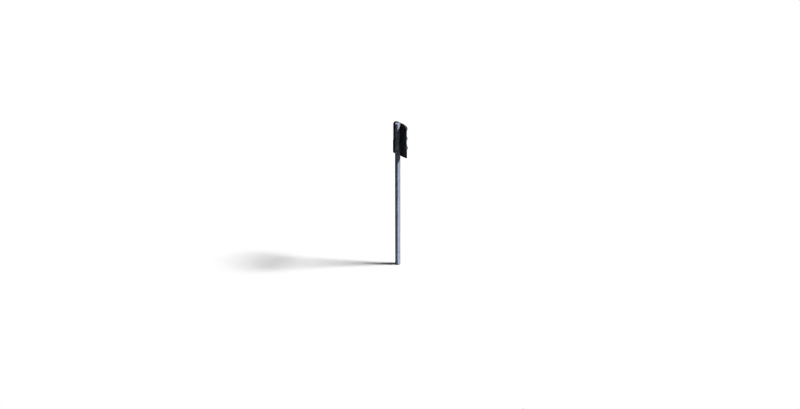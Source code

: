 # Source: AspectGeneration.blend  (saved by Blender 2.79.0; exported with 4.5.12 LTS)
import bpy
from mathutils import Matrix  # noqa: F401  (used for matrix-valued properties, if any)

bpy.ops.wm.read_factory_settings(use_empty=True)
scene = bpy.context.scene
scene.name = 'Scene'

# ---- collections
col_collection_1 = bpy.data.collections.new('Collection 1'); scene.collection.children.link(col_collection_1)

# ---- materials (node trees are filled in below, after node groups)
mat_pbr_dielectric_post = bpy.data.materials.new('PBR_Dielectric_post')
mat_pbr_dielectric_post.alpha_threshold = 0.0
mat_pbr_dielectric_post.roughness = 0.5
mat_pbr_dielectric = bpy.data.materials.new('PBR_Dielectric')
mat_pbr_dielectric.alpha_threshold = 0.0
mat_pbr_dielectric.roughness = 0.5
mat_light_glass_off_material_0_1_0 = bpy.data.materials.new('light_glass_off_material_0_1_0')
mat_light_glass_off_material_0_1_0.alpha_threshold = 0.0
mat_light_glass_off_material_0_1_0.roughness = 0.5
mat_light_glass_material_1_0_0 = bpy.data.materials.new('light_glass_material_1_0_0')
mat_light_glass_material_1_0_0.alpha_threshold = 0.0
mat_light_glass_material_1_0_0.roughness = 0.5

# ---- material node trees
mat_pbr_dielectric_post.use_nodes = True; mat_pbr_dielectric_post.node_tree.nodes.clear()
_N = mat_pbr_dielectric_post.node_tree.nodes; _L = mat_pbr_dielectric_post.node_tree.links
n0 = _N.new('ShaderNodeOutputMaterial'); n0.name = 'Material Output'; n0.location = (300, 300)
n1 = _N.new('ShaderNodeBsdfDiffuse'); n1.name = 'Diffuse'; n1.location = (10, 300)
n1.label = 'Diffuse'
n1.inputs[0].default_value = (0.0, 0.0, 0.0, 1.0)
n2 = _N.new('ShaderNodeTexNoise'); n2.name = 'Noise Texture'; n2.location = (0, 0)
n2.label = 'Noise Texture'
n2.inputs[2].default_value = 10.0
n2.inputs[3].default_value = 1.0
n3 = _N.new('ShaderNodeValue'); n3.name = 'Roughness'; n3.location = (0, 0)
n3.label = 'Roughness'
n3.outputs[0].default_value = 0.3
n4 = _N.new('ShaderNodeValue'); n4.name = 'Reflection'; n4.location = (0, 0)
n4.label = 'Reflection'
n4.outputs[0].default_value = 0.5
n5 = _N.new('ShaderNodeNewGeometry'); n5.name = 'Geometry'; n5.location = (0, 0)
n5.label = 'Geometry'
n6 = _N.new('ShaderNodeBump'); n6.name = 'Bump 1'; n6.location = (0, 0)
n6.label = 'Bump 1'
n6.inputs[1].default_value = 0.1
n6.inputs[2].default_value = 1.0
n7 = _N.new('ShaderNodeMix'); n7.name = 'Mix RGB 1'; n7.location = (0, 0)
n7.label = 'Mix RGB 1'
n7.data_type = 'RGBA'
n8 = _N.new('ShaderNodeFresnel'); n8.name = 'Fresnel 1'; n8.location = (0, 0)
n8.label = 'Fresnel 1'
n8.inputs[0].default_value = 1.45
n9 = _N.new('ShaderNodeMix'); n9.name = 'Mix RGB 2'; n9.location = (0, 0)
n9.label = 'Mix RGB 2'
n9.data_type = 'RGBA'
n9.inputs[7].default_value = (1.0, 1.0, 1.0, 1.0)
n10 = _N.new('ShaderNodeBsdfAnisotropic'); n10.name = 'Glossy 1'; n10.location = (0, 0)
n10.label = 'Glossy 1'
n10.distribution = 'GGX'
n10.inputs[0].default_value = (0.039, 0.045, 0.056, 1.0)
n11 = _N.new('ShaderNodeMixShader'); n11.name = 'Mix 1'; n11.location = (0, 0)
n11.label = 'Mix 1'
n12 = _N.new('ShaderNodeMath'); n12.name = 'Power 1'; n12.location = (0, 0)
n12.label = 'Power 1'
n12.operation = 'POWER'
n13 = _N.new('ShaderNodeMath'); n13.name = 'Power 2'; n13.location = (0, 0)
n13.label = 'Power 2'
n13.operation = 'POWER'
n14 = _N.new('ShaderNodeMath'); n14.name = 'Math'; n14.location = (0, 0)
n14.operation = 'POWER'
_L.new(n2.outputs[1], n10.inputs[4])
_L.new(n2.outputs[1], n1.inputs[2])
_L.new(n3.outputs[0], n1.inputs[1])
_L.new(n4.outputs[0], n12.inputs[0])
_L.new(n4.outputs[0], n13.inputs[0])
_L.new(n5.outputs[4], n7.inputs[7])
_L.new(n1.outputs[0], n11.inputs[1])
_L.new(n12.outputs[0], n7.inputs[0])
_L.new(n13.outputs[0], n9.inputs[6])
_L.new(n6.outputs[0], n7.inputs[6])
_L.new(n7.outputs[2], n8.inputs[1])
_L.new(n8.outputs[0], n9.inputs[0])
_L.new(n9.outputs[2], n11.inputs[0])
_L.new(n10.outputs[0], n11.inputs[2])
_L.new(n11.outputs[0], n0.inputs[0])
_L.new(n12.outputs[0], n14.inputs[0])
_L.new(n14.outputs[0], n10.inputs[1])
n0.is_active_output = True
mat_pbr_dielectric.use_nodes = True; mat_pbr_dielectric.node_tree.nodes.clear()
_N = mat_pbr_dielectric.node_tree.nodes; _L = mat_pbr_dielectric.node_tree.links
n0 = _N.new('ShaderNodeOutputMaterial'); n0.name = 'Material Output'; n0.location = (300, 300)
n1 = _N.new('ShaderNodeBsdfDiffuse'); n1.name = 'Diffuse'; n1.location = (10, 300)
n1.label = 'Diffuse'
n1.inputs[0].default_value = (0.0, 0.0, 0.0, 1.0)
n2 = _N.new('ShaderNodeTexNoise'); n2.name = 'Noise Texture'; n2.location = (0, 0)
n2.label = 'Noise Texture'
n2.inputs[2].default_value = 2.0
n2.inputs[3].default_value = 1.0
n2.inputs[8].default_value = 3.0
n3 = _N.new('ShaderNodeValue'); n3.name = 'Roughness'; n3.location = (0, 0)
n3.label = 'Roughness'
n3.outputs[0].default_value = 0.05
n4 = _N.new('ShaderNodeValue'); n4.name = 'Reflection'; n4.location = (0, 0)
n4.label = 'Reflection'
n4.outputs[0].default_value = 0.6
n5 = _N.new('ShaderNodeNewGeometry'); n5.name = 'Geometry'; n5.location = (0, 0)
n5.label = 'Geometry'
n6 = _N.new('ShaderNodeBump'); n6.name = 'Bump 1'; n6.location = (0, 0)
n6.label = 'Bump 1'
n6.inputs[1].default_value = 0.1
n6.inputs[2].default_value = 1.0
n7 = _N.new('ShaderNodeMix'); n7.name = 'Mix RGB 1'; n7.location = (0, 0)
n7.label = 'Mix RGB 1'
n7.data_type = 'RGBA'
n8 = _N.new('ShaderNodeFresnel'); n8.name = 'Fresnel 1'; n8.location = (0, 0)
n8.label = 'Fresnel 1'
n8.inputs[0].default_value = 1.45
n9 = _N.new('ShaderNodeMix'); n9.name = 'Mix RGB 2'; n9.location = (0, 0)
n9.label = 'Mix RGB 2'
n9.data_type = 'RGBA'
n9.inputs[7].default_value = (1.0, 1.0, 1.0, 1.0)
n10 = _N.new('ShaderNodeBsdfAnisotropic'); n10.name = 'Glossy 1'; n10.location = (0, 0)
n10.label = 'Glossy 1'
n10.distribution = 'GGX'
n10.inputs[0].default_value = (0.009, 0.01, 0.012, 1.0)
n11 = _N.new('ShaderNodeMixShader'); n11.name = 'Mix 1'; n11.location = (0, 0)
n11.label = 'Mix 1'
n12 = _N.new('ShaderNodeMath'); n12.name = 'Power 1'; n12.location = (0, 0)
n12.label = 'Power 1'
n12.operation = 'POWER'
n13 = _N.new('ShaderNodeMath'); n13.name = 'Power 2'; n13.location = (0, 0)
n13.label = 'Power 2'
n13.operation = 'POWER'
n14 = _N.new('ShaderNodeMath'); n14.name = 'Math'; n14.location = (0, 0)
n14.operation = 'POWER'
_L.new(n2.outputs[1], n10.inputs[4])
_L.new(n2.outputs[1], n1.inputs[2])
_L.new(n3.outputs[0], n1.inputs[1])
_L.new(n4.outputs[0], n12.inputs[0])
_L.new(n4.outputs[0], n13.inputs[0])
_L.new(n5.outputs[4], n7.inputs[7])
_L.new(n1.outputs[0], n11.inputs[1])
_L.new(n12.outputs[0], n7.inputs[0])
_L.new(n13.outputs[0], n9.inputs[6])
_L.new(n6.outputs[0], n7.inputs[6])
_L.new(n7.outputs[2], n8.inputs[1])
_L.new(n8.outputs[0], n9.inputs[0])
_L.new(n9.outputs[2], n11.inputs[0])
_L.new(n10.outputs[0], n11.inputs[2])
_L.new(n11.outputs[0], n0.inputs[0])
_L.new(n12.outputs[0], n14.inputs[0])
_L.new(n14.outputs[0], n10.inputs[1])
n0.is_active_output = True
mat_light_glass_off_material_0_1_0.use_nodes = True; mat_light_glass_off_material_0_1_0.node_tree.nodes.clear()
_N = mat_light_glass_off_material_0_1_0.node_tree.nodes; _L = mat_light_glass_off_material_0_1_0.node_tree.links
n0 = _N.new('ShaderNodeOutputMaterial'); n0.name = 'Material Output'; n0.location = (300, 300)
n1 = _N.new('ShaderNodeBsdfDiffuse'); n1.name = 'Diffuse'; n1.location = (10, 300)
n1.label = 'Diffuse'
n1.inputs[0].default_value = (0.0, 0.05, 0.0, 1.0)
n2 = _N.new('ShaderNodeBsdfTranslucent'); n2.name = 'Translucent'; n2.location = (0, 0)
n2.label = 'Translucent'
n2.inputs[0].default_value = (0.0, 0.05, 0.0, 1.0)
n3 = _N.new('ShaderNodeMixShader'); n3.name = 'Mix Shader 1'; n3.location = (0, 0)
n3.label = 'Mix Shader 1'
n4 = _N.new('ShaderNodeMixShader'); n4.name = 'Mix Shader 2'; n4.location = (0, 0)
n4.label = 'Mix Shader 2'
n5 = _N.new('ShaderNodeFresnel'); n5.name = 'Fresnel'; n5.location = (0, 0)
n5.label = 'Fresnel'
n5.inputs[0].default_value = 1.45
n6 = _N.new('ShaderNodeBsdfGlass'); n6.name = 'Glass'; n6.location = (0, 0)
n6.label = 'Glass'
n6.distribution = 'BECKMANN'
n6.inputs[0].default_value = (0.0, 0.1, 0.0, 1.0)
n6.inputs[2].default_value = 1.45
_L.new(n2.outputs[0], n3.inputs[2])
_L.new(n6.outputs[0], n3.inputs[1])
_L.new(n3.outputs[0], n4.inputs[1])
_L.new(n1.outputs[0], n4.inputs[2])
_L.new(n5.outputs[0], n4.inputs[0])
_L.new(n4.outputs[0], n0.inputs[0])
n0.is_active_output = True
mat_light_glass_material_1_0_0.use_nodes = True; mat_light_glass_material_1_0_0.node_tree.nodes.clear()
_N = mat_light_glass_material_1_0_0.node_tree.nodes; _L = mat_light_glass_material_1_0_0.node_tree.links
n0 = _N.new('ShaderNodeOutputMaterial'); n0.name = 'Material Output'; n0.location = (300, 300)
n1 = _N.new('ShaderNodeBsdfDiffuse'); n1.name = 'Diffuse'; n1.location = (10, 300)
n1.label = 'Diffuse'
n1.inputs[0].default_value = (0.6, 0.0, 0.0, 1.0)
n2 = _N.new('ShaderNodeBsdfTranslucent'); n2.name = 'Translucent'; n2.location = (0, 0)
n2.label = 'Translucent'
n3 = _N.new('ShaderNodeMixShader'); n3.name = 'Mix Shader 1'; n3.location = (0, 0)
n3.label = 'Mix Shader 1'
n4 = _N.new('ShaderNodeMixShader'); n4.name = 'Mix Shader 2'; n4.location = (0, 0)
n4.label = 'Mix Shader 2'
n5 = _N.new('ShaderNodeFresnel'); n5.name = 'Fresnel'; n5.location = (0, 0)
n5.label = 'Fresnel'
n5.inputs[0].default_value = 1.45
n6 = _N.new('ShaderNodeBsdfGlass'); n6.name = 'Glass'; n6.location = (0, 0)
n6.label = 'Glass'
n6.distribution = 'BECKMANN'
n6.inputs[0].default_value = (1.0, 0.0, 0.0, 1.0)
n6.inputs[2].default_value = 1.45
n7 = _N.new('ShaderNodeTexWave'); n7.name = 'Wave Texture'; n7.location = (0, 0)
n7.label = 'Wave Texture'
n7.bands_direction = 'DIAGONAL'
n7.rings_direction = 'SPHERICAL'
n7.inputs[1].default_value = 2.0
n7.inputs[2].default_value = 0.5
n7.inputs[3].default_value = 5.0
n7.inputs[6].default_value = 1.571
_L.new(n7.outputs[0], n2.inputs[0])
_L.new(n2.outputs[0], n3.inputs[2])
_L.new(n6.outputs[0], n3.inputs[1])
_L.new(n3.outputs[0], n4.inputs[1])
_L.new(n1.outputs[0], n4.inputs[2])
_L.new(n5.outputs[0], n4.inputs[0])
_L.new(n4.outputs[0], n0.inputs[0])
n0.is_active_output = True

# ---- world
world_world = bpy.data.worlds.new('World'); scene.world = world_world
world_world.color = (1.0, 1.0, 1.0)
world_world.use_sun_shadow = False
world_world.sun_shadow_jitter_overblur = 0.0
world_world.cycles.sampling_method = 'MANUAL'

# ---- cameras
cam_camera_007 = bpy.data.cameras.new('Camera.007')
cam_camera_007.clip_end = 100.0
cam_camera_007.lens = 35.0
cam_camera_007.sensor_width = 32.0
cam_camera_007.sensor_height = 18.0
cam_camera_007.display_size = 2.0
cam_camera_007.dof.focus_distance = 0.0

# ---- lights
light_hemi_007 = bpy.data.lights.new('Hemi.007', 'SUN')
light_hemi_007.transmission_factor = 0.0
light_hemi_007.angle = 0.1993
light_hemi_007.energy = 80.0
light_hemi_007.shadow_buffer_clip_start = 0.5
light_hemi_007.shadow_soft_size = 0.1
light_hemi_007.shadow_cascade_max_distance = 1000.0
light_area_015 = bpy.data.lights.new('Area.015', 'AREA')
light_area_015.color = (0.426, 0.0, 0.0)
light_area_015.transmission_factor = 0.0
light_area_015.energy = 0.3927
light_area_015.shadow_buffer_clip_start = 0.5
light_area_015.shadow_soft_size = 0.001
light_area_015.shadow_maximum_resolution = 0.006
light_area_015.use_absolute_resolution = True
light_area_015.size = 0.001
light_area_015.size_y = 0.1
light_area_014 = bpy.data.lights.new('Area.014', 'AREA')
light_area_014.color = (0.426, 0.0, 0.0)
light_area_014.transmission_factor = 0.0
light_area_014.energy = 0.3927
light_area_014.shadow_buffer_clip_start = 0.5
light_area_014.shadow_soft_size = 0.001
light_area_014.shadow_maximum_resolution = 0.006
light_area_014.use_absolute_resolution = True
light_area_014.size = 0.001
light_area_014.size_y = 0.1

# ---- meshes
me_plane_006 = bpy.data.meshes.new('Plane.006')
me_plane_006.from_pydata([(-1.0, -1.0, 0.0), (1.0, -1.0, 0.0), (-1.0, 1.0, 0.0), (1.0, 1.0, 0.0)], [], [(0, 1, 3, 2)])
me_plane_006.use_remesh_preserve_volume = False
me_plane_006.use_remesh_preserve_attributes = False
me_plane_006.use_mirror_vertex_groups = False
me_plane_006.update()
me_cylinder_090 = bpy.data.meshes.new('Cylinder.090')
me_cylinder_090.from_pydata([(0.0, 1.0, -1.0), (0.0, 1.0, 1.0), (0.1951, 0.9808, -1.0), (0.1951, 0.9808, 1.0), (0.3827, 0.9239, -1.0), (0.3827, 0.9239, 1.0), (0.5556, 0.8315, -1.0), (0.5556, 0.8315, 1.0), (0.7071, 0.7071, -1.0), (0.7071, 0.7071, 1.0), (0.8315, 0.5556, -1.0), (0.8315, 0.5556, 1.0), (0.9239, 0.3827, -1.0), (0.9239, 0.3827, 1.0), (0.9808, 0.1951, -1.0), (0.9808, 0.1951, 1.0), (1.0, 7.55e-08, -1.0), (1.0, 7.55e-08, 1.0), (0.9808, -0.1951, -1.0), (0.9808, -0.1951, 1.0), (0.9239, -0.3827, -1.0), (0.9239, -0.3827, 1.0), (0.8315, -0.5556, -1.0), (0.8315, -0.5556, 1.0), (0.7071, -0.7071, -1.0), (0.7071, -0.7071, 1.0), (0.5556, -0.8315, -1.0), (0.5556, -0.8315, 1.0), (0.3827, -0.9239, -1.0), (0.3827, -0.9239, 1.0), (0.1951, -0.9808, -1.0), (0.1951, -0.9808, 1.0), (-3.258e-07, -1.0, -1.0), (-3.258e-07, -1.0, 1.0), (-0.1951, -0.9808, -1.0), (-0.1951, -0.9808, 1.0), (-0.3827, -0.9239, -1.0), (-0.3827, -0.9239, 1.0), (-0.5556, -0.8315, -1.0), (-0.5556, -0.8315, 1.0), (-0.7071, -0.7071, -1.0), (-0.7071, -0.7071, 1.0), (-0.8315, -0.5556, -1.0), (-0.8315, -0.5556, 1.0), (-0.9239, -0.3827, -1.0), (-0.9239, -0.3827, 1.0), (-0.9808, -0.1951, -1.0), (-0.9808, -0.1951, 1.0), (-1.0, 9.656e-07, -1.0), (-1.0, 9.656e-07, 1.0), (-0.9808, 0.1951, -1.0), (-0.9808, 0.1951, 1.0), (-0.9239, 0.3827, -1.0), (-0.9239, 0.3827, 1.0), (-0.8315, 0.5556, -1.0), (-0.8315, 0.5556, 1.0), (-0.7071, 0.7071, -1.0), (-0.7071, 0.7071, 1.0), (-0.5556, 0.8315, -1.0), (-0.5556, 0.8315, 1.0), (-0.3827, 0.9239, -1.0), (-0.3827, 0.9239, 1.0), (-0.1951, 0.9808, -1.0), (-0.1951, 0.9808, 1.0), (-4.0, 1.1, 0.6158), (-4.0, 1.1, 0.9474), (-4.0, 1.5, 0.6158), (-4.0, 1.5, 0.9474), (4.0, 1.1, 0.6158), (4.0, 1.1, 0.9474), (4.0, 1.5, 0.6158), (4.0, 1.5, 0.9474), (-2.0, 1.502, 1.0), (-2.0, 1.102, 1.0), (-1.61, 1.502, 0.999), (-1.61, 1.102, 0.999), (-1.235, 1.501, 0.996), (-1.235, 1.101, 0.996), (-0.8889, 1.501, 0.9911), (-0.8889, 1.101, 0.9911), (-0.5858, 1.501, 0.9846), (-0.5858, 1.101, 0.9846), (-0.3371, 1.501, 0.9766), (-0.3371, 1.101, 0.9766), (-0.1522, 1.501, 0.9675), (-0.1522, 1.101, 0.9675), (-0.03843, 1.5, 0.9576), (-0.03843, 1.1, 0.9576), (0.0, 1.5, 0.9474), (0.0, 1.1, 0.9474), (-0.03843, 1.5, 0.9371), (-0.03843, 1.1, 0.9371), (-0.1522, 1.499, 0.9272), (-0.1522, 1.099, 0.9272), (-0.3371, 1.499, 0.9181), (-0.3371, 1.099, 0.9181), (-0.5858, 1.499, 0.9101), (-0.5858, 1.099, 0.9102), (-0.8889, 1.499, 0.9036), (-0.8889, 1.099, 0.9036), (-1.235, 1.499, 0.8987), (-1.235, 1.099, 0.8987), (-1.61, 1.498, 0.8957), (-1.61, 1.098, 0.8958), (-2.0, 1.498, 0.8947), (-2.0, 1.098, 0.8947), (-2.39, 1.498, 0.8957), (-2.39, 1.098, 0.8958), (-2.765, 1.499, 0.8987), (-2.765, 1.099, 0.8987), (-3.111, 1.499, 0.9036), (-3.111, 1.099, 0.9036), (-3.414, 1.499, 0.9101), (-3.414, 1.099, 0.9102), (-3.663, 1.499, 0.9181), (-3.663, 1.099, 0.9181), (-3.848, 1.499, 0.9272), (-3.848, 1.099, 0.9272), (-3.962, 1.5, 0.9371), (-3.962, 1.1, 0.9371), (-4.0, 1.5, 0.9474), (-4.0, 1.1, 0.9474), (-3.962, 1.5, 0.9576), (-3.962, 1.1, 0.9576), (-3.848, 1.501, 0.9675), (-3.848, 1.101, 0.9675), (-3.663, 1.501, 0.9766), (-3.663, 1.101, 0.9766), (-3.414, 1.501, 0.9846), (-3.414, 1.101, 0.9846), (-3.111, 1.501, 0.9911), (-3.111, 1.101, 0.9911), (-2.765, 1.501, 0.996), (-2.765, 1.101, 0.996), (-2.39, 1.502, 0.999), (-2.39, 1.102, 0.999), (2.0, 1.502, 1.0), (2.0, 1.102, 1.0), (2.39, 1.502, 0.999), (2.39, 1.102, 0.999), (2.765, 1.501, 0.996), (2.765, 1.101, 0.996), (3.111, 1.501, 0.9911), (3.111, 1.101, 0.9911), (3.414, 1.501, 0.9846), (3.414, 1.101, 0.9846), (3.663, 1.501, 0.9766), (3.663, 1.101, 0.9766), (3.848, 1.501, 0.9675), (3.848, 1.101, 0.9675), (3.962, 1.5, 0.9576), (3.962, 1.1, 0.9576), (4.0, 1.5, 0.9474), (4.0, 1.1, 0.9474), (3.962, 1.5, 0.9371), (3.962, 1.1, 0.9371), (3.848, 1.499, 0.9272), (3.848, 1.099, 0.9272), (3.663, 1.499, 0.9181), (3.663, 1.099, 0.9181), (3.414, 1.499, 0.9101), (3.414, 1.099, 0.9102), (3.111, 1.499, 0.9036), (3.111, 1.099, 0.9036), (2.765, 1.499, 0.8987), (2.765, 1.099, 0.8987), (2.39, 1.498, 0.8957), (2.39, 1.098, 0.8958), (2.0, 1.498, 0.8947), (2.0, 1.098, 0.8947), (1.61, 1.498, 0.8957), (1.61, 1.098, 0.8958), (1.235, 1.499, 0.8987), (1.235, 1.099, 0.8987), (0.8889, 1.499, 0.9036), (0.8889, 1.099, 0.9036), (0.5858, 1.499, 0.9101), (0.5858, 1.099, 0.9102), (0.3371, 1.499, 0.9181), (0.3371, 1.099, 0.9181), (0.1522, 1.499, 0.9272), (0.1522, 1.099, 0.9272), (0.03843, 1.5, 0.9371), (0.03843, 1.1, 0.9371), (0.0, 1.5, 0.9474), (0.0, 1.1, 0.9474), (0.03843, 1.5, 0.9576), (0.03843, 1.1, 0.9576), (0.1522, 1.501, 0.9675), (0.1522, 1.101, 0.9675), (0.3371, 1.501, 0.9766), (0.3371, 1.101, 0.9766), (0.5858, 1.501, 0.9846), (0.5858, 1.101, 0.9846), (0.8889, 1.501, 0.9911), (0.8889, 1.101, 0.9911), (1.235, 1.501, 0.996), (1.235, 1.101, 0.996), (1.61, 1.502, 0.999), (1.61, 1.102, 0.999), (-2.0, 1.1, 0.8947), (-2.0, 1.1, 1.0), (-2.0, 1.5, 0.8947), (-2.0, 1.5, 1.0), (2.0, 1.1, 0.8947), (2.0, 1.1, 1.0), (2.0, 1.5, 0.8947), (2.0, 1.5, 1.0), (0.06851, 1.893, 0.8857), (0.1344, 1.87, 0.877), (0.1951, 1.833, 0.8689), (0.2483, 1.784, 0.8619), (0.292, 1.723, 0.8561), (0.3244, 1.654, 0.8518), (0.3444, 1.579, 0.8492), (0.3512, 1.501, 0.8483), (0.1344, 1.893, 0.8862), (0.2636, 1.87, 0.878), (0.3827, 1.833, 0.8704), (0.4871, 1.784, 0.8638), (0.5727, 1.723, 0.8584), (0.6364, 1.654, 0.8543), (0.6756, 1.579, 0.8518), (0.6888, 1.501, 0.851), (0.1951, 1.893, 0.8871), (0.3827, 1.87, 0.8797), (0.5556, 1.833, 0.8729), (0.7071, 1.784, 0.8669), (0.8315, 1.723, 0.862), (0.9239, 1.654, 0.8584), (0.9808, 1.579, 0.8561), (1.0, 1.501, 0.8554), (0.2483, 1.893, 0.8882), (0.4871, 1.87, 0.8819), (0.7071, 1.833, 0.8761), (0.9, 1.784, 0.8711), (1.058, 1.723, 0.8669), (1.176, 1.654, 0.8638), (1.248, 1.579, 0.8619), (1.273, 1.501, 0.8612), (0.292, 1.892, 0.8896), (0.5727, 1.87, 0.8847), (0.8315, 1.833, 0.8801), (1.058, 1.783, 0.8761), (1.244, 1.723, 0.8729), (1.383, 1.654, 0.8704), (1.468, 1.579, 0.8689), (1.497, 1.501, 0.8684), (0.3244, 1.892, 0.8912), (0.6364, 1.87, 0.8878), (0.9239, 1.833, 0.8847), (1.176, 1.783, 0.8819), (1.383, 1.723, 0.8797), (1.536, 1.654, 0.878), (1.631, 1.579, 0.877), (1.663, 1.501, 0.8766), (0.3444, 1.892, 0.8929), (0.6756, 1.87, 0.8912), (0.9808, 1.833, 0.8896), (1.248, 1.783, 0.8882), (1.468, 1.722, 0.8871), (1.631, 1.653, 0.8862), (1.731, 1.578, 0.8857), (1.765, 1.5, 0.8855), (0.3512, 1.892, 0.8947), (0.6888, 1.87, 0.8947), (1.0, 1.833, 0.8947), (1.273, 1.783, 0.8947), (1.497, 1.722, 0.8947), (1.663, 1.653, 0.8947), (1.765, 1.578, 0.8947), (1.8, 1.5, 0.8947), (0.3444, 1.892, 0.8965), (0.6756, 1.869, 0.8983), (0.9808, 1.832, 0.8999), (1.248, 1.783, 0.9013), (1.468, 1.722, 0.9024), (1.631, 1.653, 0.9033), (1.731, 1.578, 0.9038), (0.3244, 1.892, 0.8983), (0.6364, 1.869, 0.9017), (0.9239, 1.832, 0.9048), (1.176, 1.782, 0.9076), (1.383, 1.722, 0.9098), (1.536, 1.653, 0.9115), (1.631, 1.577, 0.9125), (0.292, 1.892, 0.8999), (0.5727, 1.869, 0.9048), (0.8315, 1.832, 0.9094), (1.058, 1.782, 0.9134), (1.244, 1.722, 0.9166), (1.383, 1.652, 0.9191), (1.468, 1.577, 0.9205), (0.2483, 1.892, 0.9013), (0.4871, 1.869, 0.9076), (0.7071, 1.832, 0.9134), (0.9, 1.782, 0.9184), (1.058, 1.721, 0.9226), (1.176, 1.652, 0.9257), (1.248, 1.577, 0.9276), (0.1951, 1.892, 0.9024), (0.3827, 1.869, 0.9098), (0.5556, 1.832, 0.9166), (0.7071, 1.782, 0.9226), (0.8315, 1.721, 0.9275), (0.9239, 1.652, 0.9311), (0.9808, 1.577, 0.9334), (0.1344, 1.892, 0.9033), (0.2636, 1.869, 0.9115), (0.3827, 1.832, 0.9191), (0.4871, 1.782, 0.9257), (0.5727, 1.721, 0.9311), (0.6364, 1.652, 0.9352), (0.6756, 1.577, 0.9377), (0.06851, 1.892, 0.9038), (0.1344, 1.869, 0.9125), (0.1951, 1.832, 0.9206), (0.2483, 1.782, 0.9276), (0.292, 1.721, 0.9334), (0.3244, 1.652, 0.9377), (0.3444, 1.577, 0.9403), (-1.298e-08, 1.892, 0.904), (7.419e-08, 1.869, 0.9129), (4.737e-08, 1.832, 0.9211), (-4.651e-08, 1.782, 0.9282), (-1.538e-07, 1.721, 0.9341), (1.144e-07, 1.652, 0.9385), (-1.538e-07, 1.577, 0.9412), (-0.06851, 1.892, 0.9038), (-0.1344, 1.869, 0.9125), (-0.1951, 1.832, 0.9206), (-0.2483, 1.782, 0.9276), (-0.292, 1.721, 0.9334), (-0.3244, 1.652, 0.9377), (-0.3444, 1.577, 0.9403), (-2.244e-07, 1.9, 0.8947), (-0.1344, 1.892, 0.9033), (-0.2636, 1.869, 0.9115), (-0.3827, 1.832, 0.9191), (-0.4871, 1.782, 0.9257), (-0.5727, 1.721, 0.9311), (-0.6364, 1.652, 0.9352), (-0.6756, 1.577, 0.9377), (-0.1951, 1.892, 0.9024), (-0.3827, 1.869, 0.9098), (-0.5556, 1.832, 0.9166), (-0.7071, 1.782, 0.9226), (-0.8315, 1.721, 0.9275), (-0.9239, 1.652, 0.9311), (-0.9808, 1.577, 0.9334), (-0.2483, 1.892, 0.9013), (-0.4871, 1.869, 0.9076), (-0.7071, 1.832, 0.9134), (-0.9, 1.782, 0.9184), (-1.058, 1.721, 0.9226), (-1.176, 1.652, 0.9257), (-1.248, 1.577, 0.9276), (-0.292, 1.892, 0.8999), (-0.5727, 1.869, 0.9048), (-0.8315, 1.832, 0.9094), (-1.058, 1.782, 0.9134), (-1.244, 1.722, 0.9166), (-1.383, 1.652, 0.9191), (-1.468, 1.577, 0.9205), (-0.3244, 1.892, 0.8983), (-0.6364, 1.869, 0.9017), (-0.9239, 1.832, 0.9048), (-1.176, 1.782, 0.9076), (-1.383, 1.722, 0.9098), (-1.536, 1.653, 0.9115), (-1.631, 1.577, 0.9125), (-0.3444, 1.892, 0.8965), (-0.6756, 1.869, 0.8983), (-0.9808, 1.832, 0.8999), (-1.248, 1.783, 0.9013), (-1.468, 1.722, 0.9024), (-1.631, 1.653, 0.9033), (-1.731, 1.578, 0.9038), (-0.3512, 1.892, 0.8947), (-0.6888, 1.87, 0.8947), (-1.0, 1.833, 0.8947), (-1.273, 1.783, 0.8947), (-1.497, 1.722, 0.8947), (-1.663, 1.653, 0.8947), (-1.765, 1.578, 0.8947), (-1.8, 1.5, 0.8947), (-0.3444, 1.892, 0.8929), (-0.6756, 1.87, 0.8912), (-0.9808, 1.833, 0.8896), (-1.248, 1.783, 0.8882), (-1.468, 1.722, 0.8871), (-1.631, 1.653, 0.8862), (-1.731, 1.578, 0.8857), (-1.765, 1.5, 0.8855), (-0.3244, 1.892, 0.8912), (-0.6364, 1.87, 0.8878), (-0.9239, 1.833, 0.8847), (-1.176, 1.783, 0.8819), (-1.383, 1.723, 0.8797), (-1.536, 1.654, 0.878), (-1.631, 1.579, 0.877), (-1.663, 1.501, 0.8766), (-0.292, 1.892, 0.8896), (-0.5727, 1.87, 0.8847), (-0.8315, 1.833, 0.8801), (-1.058, 1.783, 0.8761), (-1.244, 1.723, 0.8729), (-1.383, 1.654, 0.8704), (-1.468, 1.579, 0.8689), (-1.497, 1.501, 0.8684), (-0.2483, 1.893, 0.8882), (-0.4871, 1.87, 0.8819), (-0.7071, 1.833, 0.8761), (-0.9, 1.784, 0.8711), (-1.058, 1.723, 0.8669), (-1.176, 1.654, 0.8638), (-1.248, 1.579, 0.8619), (-1.273, 1.501, 0.8612), (-0.1951, 1.893, 0.8871), (-0.3827, 1.87, 0.8797), (-0.5556, 1.833, 0.8729), (-0.7071, 1.784, 0.8669), (-0.8315, 1.723, 0.862), (-0.9239, 1.654, 0.8584), (-0.9808, 1.579, 0.8561), (-1.0, 1.501, 0.8554), (-0.1344, 1.893, 0.8862), (-0.2636, 1.87, 0.878), (-0.3827, 1.833, 0.8704), (-0.4871, 1.784, 0.8638), (-0.5727, 1.723, 0.8584), (-0.6364, 1.654, 0.8543), (-0.6756, 1.579, 0.8518), (-0.6888, 1.501, 0.851), (-0.06851, 1.893, 0.8857), (-0.1344, 1.87, 0.877), (-0.1951, 1.833, 0.8689), (-0.2483, 1.784, 0.8619), (-0.292, 1.723, 0.8561), (-0.3244, 1.654, 0.8518), (-0.3444, 1.579, 0.8492), (-0.3512, 1.501, 0.8483), (6.748e-08, 1.893, 0.8855), (1.412e-07, 1.87, 0.8766), (1.949e-07, 1.833, 0.8684), (2.754e-07, 1.784, 0.8612), (4.899e-07, 1.723, 0.8554), (1.144e-07, 1.654, 0.851), (4.631e-07, 1.579, 0.8483), (4.899e-07, 1.501, 0.8474), (1.765, 1.5, 0.904), (1.663, 1.5, 0.9129), (1.272, 1.5, 0.9282), (1.496, 1.5, 0.8684), (1.272, 1.5, 0.8613), (1.663, 1.5, 0.8766), (1.765, 1.5, 0.8855), (1.496, 1.5, 0.921), (0.6886, 1.5, 0.851), (0.9997, 1.5, 0.8554), (0.351, 1.5, 0.8483), (4.894e-07, 1.5, 0.8474), (-0.351, 1.5, 0.8483), (-0.6886, 1.5, 0.851), (-0.9997, 1.5, 0.8554), (-1.272, 1.5, 0.8613), (0.9997, 1.5, 0.9341), (0.6886, 1.5, 0.9385), (0.351, 1.5, 0.9412), (-1.801e-07, 1.5, 0.9421), (-0.351, 1.5, 0.9412), (-1.663, 1.5, 0.9129), (-0.6886, 1.5, 0.9385), (-1.272, 1.5, 0.9282), (-0.9997, 1.5, 0.9341), (-1.496, 1.5, 0.8684), (-1.663, 1.5, 0.8766), (-1.765, 1.5, 0.8855), (-1.765, 1.5, 0.904), (-1.496, 1.5, 0.921), (1.998, 2.3, 0.8948), (0.0, 1.502, 0.8421), (0.3902, 1.502, 0.8431), (0.7654, 1.501, 0.8461), (1.111, 1.501, 0.8509), (1.414, 1.501, 0.8575), (1.663, 1.501, 0.8655), (1.848, 1.501, 0.8746), (1.962, 1.5, 0.8844), (2.0, 1.5, 0.8947), (1.962, 1.5, 0.905), (1.848, 1.499, 0.9148), (1.663, 1.499, 0.9239), (1.414, 1.499, 0.9319), (1.111, 1.499, 0.9385), (0.7654, 1.499, 0.9433), (0.3902, 1.498, 0.9463), (-6.517e-07, 1.498, 0.9473), (-6.517e-07, 4.258, 0.9474), (-0.3902, 1.498, 0.9463), (-0.7654, 1.499, 0.9433), (-1.111, 1.499, 0.9385), (-1.414, 1.499, 0.9319), (-1.663, 1.499, 0.9239), (-1.848, 1.499, 0.9148), (-1.962, 1.5, 0.905), (-2.0, 1.5, 0.8947), (-1.962, 1.5, 0.8844), (-1.848, 1.501, 0.8746), (-1.663, 1.501, 0.8655), (-1.414, 1.501, 0.8575), (-1.111, 1.501, 0.8509), (-0.7654, 1.501, 0.8461), (-0.3902, 1.502, 0.8431), (1.497, 1.499, 0.921), (0.0, 1.501, 0.8473), (-0.3512, 1.501, 0.8482), (-0.6888, 1.501, 0.8509), (-1.663, 1.499, 0.9128), (-1.497, 1.499, 0.921), (-1.765, 1.5, 0.9039), (-1.273, 1.499, 0.9282), (-0.3512, 1.499, 0.9412), (-5.865e-07, 1.499, 0.9421), (-0.6888, 1.499, 0.9385), (1.765, 1.5, 0.8855), (1.0, 1.501, 0.8553), (1.8, 1.5, 0.8947), (1.663, 1.501, 0.8766), (0.3512, 1.499, 0.9412), (-1.273, 1.501, 0.8612), (-1.0, 1.501, 0.8553), (-1.497, 1.501, 0.8684), (1.765, 1.5, 0.9039), (1.0, 1.499, 0.9341), (1.273, 1.499, 0.9282), (1.663, 1.499, 0.9128), (-1.8, 1.5, 0.8947), (-1.0, 1.499, 0.9341), (-1.765, 1.5, 0.8855), (1.273, 1.501, 0.8612), (0.6888, 1.499, 0.9385), (1.497, 1.501, 0.8684), (-1.663, 1.501, 0.8766), (0.6888, 1.501, 0.8509), (0.3512, 1.501, 0.8482), (2.0, 2.3, 0.8947), (1.962, 2.3, 0.8845), (1.414, 2.3, 0.8575), (1.663, 2.3, 0.8655), (1.848, 2.3, 0.8746), (0.0, 2.3, 0.8421), (0.3902, 2.3, 0.8431), (0.7654, 2.3, 0.8461), (1.111, 2.3, 0.851), (1.765, 2.3, 0.8855), (1.663, 2.3, 0.8766), (1.0, 2.3, 0.8553), (1.273, 2.3, 0.8612), (1.497, 2.3, 0.8684), (0.6888, 2.3, 0.851), (0.3512, 2.3, 0.8483), (1.998, 2.3, 0.8951), (1.998, 2.435, 0.8951), (1.996, 2.65, 0.8957), (1.796, 2.65, 0.8957), (-1.796, 2.65, 0.8958), (-1.996, 2.65, 0.8958), (-0.7654, 2.3, 0.8461), (-0.3902, 2.3, 0.8431), (-1.8, 2.3, 0.8947), (-1.765, 2.3, 0.8855), (-1.663, 2.3, 0.8766), (1.8, 2.3, 0.8948), (1.8, 2.3, 0.8947), (-1.497, 2.3, 0.8684), (-1.799, 2.3, 0.8949), (-2.0, 2.3, 0.8947), (-1.962, 2.3, 0.8845), (-1.848, 2.3, 0.8746), (-1.663, 2.3, 0.8655), (-1.999, 2.3, 0.8949), (-1.414, 2.3, 0.8575), (-1.111, 2.3, 0.851), (-1.273, 2.3, 0.8612), (-0.3512, 2.3, 0.8483), (0.0, 2.3, 0.8474), (-1.0, 2.3, 0.8553), (-0.6888, 2.3, 0.851), (1.967, 3.371, 0.9036), (1.767, 3.371, 0.9036), (-1.767, 3.371, 0.9036), (-1.967, 3.371, 0.9036), (1.985, 3.025, 0.8987), (1.785, 3.025, 0.8987), (-1.785, 3.025, 0.8988), (-1.985, 3.025, 0.8988), (1.848, 3.823, 0.9149), (1.783, 3.923, 0.9181), (-1.556, 3.923, 0.9182), (1.663, 3.76, 0.9129), (-1.781, 3.923, 0.9182), (1.557, 3.923, 0.9181), (1.903, 3.674, 0.9101), (-1.694, 3.674, 0.9102), (-1.663, 3.758, 0.9129), (1.695, 3.674, 0.9101), (-1.848, 3.821, 0.9149), (-1.902, 3.674, 0.9102), (1.962, 3.438, 0.905), (1.765, 3.391, 0.904), (-1.765, 3.387, 0.904), (-1.962, 3.435, 0.905), (1.563, 4.108, 0.9272), (1.663, 4.043, 0.924), (-1.304, 4.108, 0.9273), (-1.561, 4.108, 0.9273), (1.497, 3.983, 0.9211), (1.306, 4.108, 0.9272), (-1.497, 3.982, 0.9211), (-1.663, 4.042, 0.924), (0.7654, 4.245, 0.9434), (1.111, 4.227, 0.9385), (1.178, 4.222, 0.9371), (-1.176, 4.222, 0.9371), (-1.111, 4.227, 0.9385), (-0.7891, 4.222, 0.9371), (-0.6888, 4.227, 0.9385), (-0.3512, 4.237, 0.9412), (-5.865e-07, 4.24, 0.9421), (0.7915, 4.222, 0.9371), (0.6888, 4.227, 0.9385), (0.3512, 4.237, 0.9412), (0.3902, 4.256, 0.9464), (0.1755, 4.258, 0.9469), (-0.3902, 4.256, 0.9464), (-0.7654, 4.245, 0.9434), (-0.1727, 4.258, 0.9469), (1.414, 4.163, 0.932), (1.0, 4.188, 0.9341), (-1.414, 4.162, 0.932), (-1.273, 4.119, 0.9283), (-1.0, 4.187, 0.9341), (1.273, 4.12, 0.9283), (0.06851, 1.893, 0.7725), (0.1344, 1.87, 0.7638), (0.1951, 1.833, 0.7558), (0.2483, 1.784, 0.7487), (0.292, 1.723, 0.743), (0.3244, 1.654, 0.7387), (0.3444, 1.579, 0.736), (0.3512, 1.501, 0.7351), (0.1344, 1.893, 0.773), (0.2636, 1.87, 0.7648), (0.3827, 1.833, 0.7573), (0.4871, 1.784, 0.7506), (0.5727, 1.723, 0.7452), (0.6364, 1.654, 0.7412), (0.6756, 1.579, 0.7387), (0.6888, 1.501, 0.7378), (0.1951, 1.893, 0.7739), (0.3827, 1.87, 0.7665), (0.5556, 1.833, 0.7597), (0.7071, 1.784, 0.7537), (0.8315, 1.723, 0.7488), (0.9239, 1.654, 0.7452), (0.9808, 1.579, 0.743), (1.0, 1.501, 0.7422), (0.2483, 1.893, 0.7751), (0.4871, 1.87, 0.7688), (0.7071, 1.833, 0.763), (0.9, 1.784, 0.7579), (1.058, 1.723, 0.7537), (1.176, 1.654, 0.7506), (1.248, 1.579, 0.7487), (1.273, 1.501, 0.7481), (0.292, 1.892, 0.7765), (0.5727, 1.87, 0.7715), (0.8315, 1.833, 0.767), (1.058, 1.783, 0.763), (1.244, 1.723, 0.7597), (1.383, 1.654, 0.7573), (1.468, 1.579, 0.7558), (1.497, 1.501, 0.7553), (0.3244, 1.892, 0.7781), (0.6364, 1.87, 0.7746), (0.9239, 1.833, 0.7715), (1.176, 1.783, 0.7688), (1.383, 1.723, 0.7665), (1.536, 1.654, 0.7648), (1.631, 1.579, 0.7638), (1.663, 1.501, 0.7635), (0.3444, 1.892, 0.7798), (0.6756, 1.87, 0.7781), (0.9808, 1.833, 0.7765), (1.248, 1.783, 0.7751), (1.468, 1.722, 0.7739), (1.631, 1.653, 0.773), (1.731, 1.578, 0.7725), (1.765, 1.5, 0.7723), (0.3512, 1.892, 0.7816), (0.6888, 1.87, 0.7816), (1.0, 1.833, 0.7816), (1.273, 1.783, 0.7816), (1.497, 1.722, 0.7816), (1.663, 1.653, 0.7816), (1.765, 1.578, 0.7816), (1.8, 1.5, 0.7816), (0.3444, 1.892, 0.7834), (0.6756, 1.869, 0.7851), (0.9808, 1.832, 0.7867), (1.248, 1.783, 0.7881), (1.468, 1.722, 0.7893), (1.631, 1.653, 0.7901), (1.731, 1.578, 0.7906), (0.3244, 1.892, 0.7851), (0.6364, 1.869, 0.7885), (0.9239, 1.832, 0.7917), (1.176, 1.782, 0.7944), (1.383, 1.722, 0.7967), (1.536, 1.653, 0.7983), (1.631, 1.577, 0.7994), (0.292, 1.892, 0.7867), (0.5727, 1.869, 0.7917), (0.8315, 1.832, 0.7962), (1.058, 1.782, 0.8002), (1.244, 1.722, 0.8035), (1.383, 1.652, 0.8059), (1.468, 1.577, 0.8074), (0.2483, 1.892, 0.7881), (0.4871, 1.869, 0.7944), (0.7071, 1.832, 0.8002), (0.9, 1.782, 0.8053), (1.058, 1.721, 0.8094), (1.176, 1.652, 0.8125), (1.248, 1.577, 0.8144), (0.1951, 1.892, 0.7893), (0.3827, 1.869, 0.7967), (0.5556, 1.832, 0.8035), (0.7071, 1.782, 0.8094), (0.8315, 1.721, 0.8143), (0.9239, 1.652, 0.818), (0.9808, 1.577, 0.8202), (0.1344, 1.892, 0.7901), (0.2636, 1.869, 0.7983), (0.3827, 1.832, 0.8059), (0.4871, 1.782, 0.8125), (0.5727, 1.721, 0.818), (0.6364, 1.652, 0.822), (0.6756, 1.577, 0.8245), (0.06851, 1.892, 0.7907), (0.1344, 1.869, 0.7994), (0.1951, 1.832, 0.8074), (0.2483, 1.782, 0.8144), (0.292, 1.721, 0.8202), (0.3244, 1.652, 0.8245), (0.3444, 1.577, 0.8271), (-1.298e-08, 1.892, 0.7908), (7.419e-08, 1.869, 0.7997), (4.737e-08, 1.832, 0.8079), (-4.651e-08, 1.782, 0.8151), (-1.538e-07, 1.721, 0.821), (1.144e-07, 1.652, 0.8253), (-1.538e-07, 1.577, 0.828), (-0.06851, 1.892, 0.7907), (-0.1344, 1.869, 0.7994), (-0.1951, 1.832, 0.8074), (-0.2483, 1.782, 0.8144), (-0.292, 1.721, 0.8202), (-0.3244, 1.652, 0.8245), (-0.3444, 1.577, 0.8271), (-2.244e-07, 1.9, 0.7816), (-0.1344, 1.892, 0.7901), (-0.2636, 1.869, 0.7983), (-0.3827, 1.832, 0.8059), (-0.4871, 1.782, 0.8125), (-0.5727, 1.721, 0.818), (-0.6364, 1.652, 0.822), (-0.6756, 1.577, 0.8245), (-0.1951, 1.892, 0.7893), (-0.3827, 1.869, 0.7967), (-0.5556, 1.832, 0.8035), (-0.7071, 1.782, 0.8094), (-0.8315, 1.721, 0.8143), (-0.9239, 1.652, 0.818), (-0.9808, 1.577, 0.8202), (-0.2483, 1.892, 0.7881), (-0.4871, 1.869, 0.7944), (-0.7071, 1.832, 0.8002), (-0.9, 1.782, 0.8053), (-1.058, 1.721, 0.8094), (-1.176, 1.652, 0.8125), (-1.248, 1.577, 0.8144), (-0.292, 1.892, 0.7867), (-0.5727, 1.869, 0.7917), (-0.8315, 1.832, 0.7962), (-1.058, 1.782, 0.8002), (-1.244, 1.722, 0.8035), (-1.383, 1.652, 0.8059), (-1.468, 1.577, 0.8074), (-0.3244, 1.892, 0.7851), (-0.6364, 1.869, 0.7885), (-0.9239, 1.832, 0.7917), (-1.176, 1.782, 0.7944), (-1.383, 1.722, 0.7967), (-1.536, 1.653, 0.7983), (-1.631, 1.577, 0.7994), (-0.3444, 1.892, 0.7834), (-0.6756, 1.869, 0.7851), (-0.9808, 1.832, 0.7867), (-1.248, 1.783, 0.7881), (-1.468, 1.722, 0.7893), (-1.631, 1.653, 0.7901), (-1.731, 1.578, 0.7906), (-0.3512, 1.892, 0.7816), (-0.6888, 1.87, 0.7816), (-1.0, 1.833, 0.7816), (-1.273, 1.783, 0.7816), (-1.497, 1.722, 0.7816), (-1.663, 1.653, 0.7816), (-1.765, 1.578, 0.7816), (-1.8, 1.5, 0.7816), (-0.3444, 1.892, 0.7798), (-0.6756, 1.87, 0.7781), (-0.9808, 1.833, 0.7765), (-1.248, 1.783, 0.7751), (-1.468, 1.722, 0.7739), (-1.631, 1.653, 0.773), (-1.731, 1.578, 0.7725), (-1.765, 1.5, 0.7723), (-0.3244, 1.892, 0.7781), (-0.6364, 1.87, 0.7746), (-0.9239, 1.833, 0.7715), (-1.176, 1.783, 0.7688), (-1.383, 1.723, 0.7665), (-1.536, 1.654, 0.7648), (-1.631, 1.579, 0.7638), (-1.663, 1.501, 0.7635), (-0.292, 1.892, 0.7765), (-0.5727, 1.87, 0.7715), (-0.8315, 1.833, 0.767), (-1.058, 1.783, 0.763), (-1.244, 1.723, 0.7597), (-1.383, 1.654, 0.7573), (-1.468, 1.579, 0.7558), (-1.497, 1.501, 0.7553), (-0.2483, 1.893, 0.7751), (-0.4871, 1.87, 0.7688), (-0.7071, 1.833, 0.763), (-0.9, 1.784, 0.7579), (-1.058, 1.723, 0.7537), (-1.176, 1.654, 0.7506), (-1.248, 1.579, 0.7487), (-1.273, 1.501, 0.7481), (-0.1951, 1.893, 0.7739), (-0.3827, 1.87, 0.7665), (-0.5556, 1.833, 0.7597), (-0.7071, 1.784, 0.7537), (-0.8315, 1.723, 0.7488), (-0.9239, 1.654, 0.7452), (-0.9808, 1.579, 0.743), (-1.0, 1.501, 0.7422), (-0.1344, 1.893, 0.773), (-0.2636, 1.87, 0.7648), (-0.3827, 1.833, 0.7573), (-0.4871, 1.784, 0.7506), (-0.5727, 1.723, 0.7452), (-0.6364, 1.654, 0.7412), (-0.6756, 1.579, 0.7387), (-0.6888, 1.501, 0.7378), (-0.06851, 1.893, 0.7725), (-0.1344, 1.87, 0.7638), (-0.1951, 1.833, 0.7558), (-0.2483, 1.784, 0.7487), (-0.292, 1.723, 0.743), (-0.3244, 1.654, 0.7387), (-0.3444, 1.579, 0.736), (-0.3512, 1.501, 0.7351), (6.748e-08, 1.893, 0.7723), (1.412e-07, 1.87, 0.7635), (1.949e-07, 1.833, 0.7553), (2.754e-07, 1.784, 0.7481), (4.899e-07, 1.723, 0.7422), (1.144e-07, 1.654, 0.7378), (4.631e-07, 1.579, 0.7351), (4.899e-07, 1.501, 0.7342), (1.765, 1.5, 0.7908), (1.663, 1.5, 0.7997), (1.272, 1.5, 0.8151), (1.496, 1.5, 0.7553), (1.272, 1.5, 0.7481), (1.663, 1.5, 0.7635), (1.765, 1.5, 0.7723), (1.496, 1.5, 0.8079), (0.6886, 1.5, 0.7378), (0.9997, 1.5, 0.7422), (0.351, 1.5, 0.7351), (4.894e-07, 1.5, 0.7342), (-0.351, 1.5, 0.7351), (-0.6886, 1.5, 0.7378), (-0.9997, 1.5, 0.7422), (-1.272, 1.5, 0.7481), (0.9997, 1.5, 0.821), (0.6886, 1.5, 0.8253), (0.351, 1.5, 0.828), (-1.801e-07, 1.5, 0.8289), (-0.351, 1.5, 0.828), (-1.663, 1.5, 0.7997), (-0.6886, 1.5, 0.8253), (-1.272, 1.5, 0.8151), (-0.9997, 1.5, 0.821), (-1.496, 1.5, 0.7553), (-1.663, 1.5, 0.7635), (-1.765, 1.5, 0.7723), (-1.765, 1.5, 0.7908), (-1.496, 1.5, 0.8079), (1.998, 2.3, 0.7816), (0.0, 1.502, 0.7289), (0.3902, 1.502, 0.7299), (0.7654, 1.501, 0.7329), (1.111, 1.501, 0.7378), (1.414, 1.501, 0.7443), (1.663, 1.501, 0.7523), (1.848, 1.501, 0.7614), (1.962, 1.5, 0.7713), (2.0, 1.5, 0.7815), (1.962, 1.5, 0.7918), (1.848, 1.499, 0.8017), (1.663, 1.499, 0.8108), (1.414, 1.499, 0.8188), (1.111, 1.499, 0.8253), (0.7654, 1.499, 0.8302), (0.3902, 1.498, 0.8332), (-6.517e-07, 1.498, 0.8342), (-6.517e-07, 4.258, 0.8342), (-0.3902, 1.498, 0.8332), (-0.7654, 1.499, 0.8302), (-1.111, 1.499, 0.8253), (-1.414, 1.499, 0.8188), (-1.663, 1.499, 0.8108), (-1.848, 1.499, 0.8017), (-1.962, 1.5, 0.7918), (-2.0, 1.5, 0.7815), (-1.962, 1.5, 0.7713), (-1.848, 1.501, 0.7614), (-1.663, 1.501, 0.7523), (-1.414, 1.501, 0.7443), (-1.111, 1.501, 0.7378), (-0.7654, 1.501, 0.7329), (-0.3902, 1.502, 0.7299), (1.497, 1.499, 0.8079), (0.0, 1.501, 0.7342), (-0.3512, 1.501, 0.7351), (-0.6888, 1.501, 0.7378), (-1.663, 1.499, 0.7997), (-1.497, 1.499, 0.8079), (-1.765, 1.5, 0.7908), (-1.273, 1.499, 0.815), (-0.3512, 1.499, 0.828), (-5.865e-07, 1.499, 0.8289), (-0.6888, 1.499, 0.8253), (1.765, 1.5, 0.7723), (1.0, 1.501, 0.7422), (1.8, 1.5, 0.7815), (1.663, 1.501, 0.7634), (0.3512, 1.499, 0.828), (-1.273, 1.501, 0.7481), (-1.0, 1.501, 0.7422), (-1.497, 1.501, 0.7552), (1.765, 1.5, 0.7908), (1.0, 1.499, 0.8209), (1.273, 1.499, 0.815), (1.663, 1.499, 0.7997), (-1.8, 1.5, 0.7815), (-1.0, 1.499, 0.8209), (-1.765, 1.5, 0.7723), (1.273, 1.501, 0.7481), (0.6888, 1.499, 0.8253), (1.497, 1.501, 0.7552), (-1.663, 1.501, 0.7634), (0.6888, 1.501, 0.7378), (0.3512, 1.501, 0.7351), (2.0, 2.3, 0.7816), (1.962, 2.3, 0.7713), (1.414, 2.3, 0.7444), (1.663, 2.3, 0.7523), (1.848, 2.3, 0.7614), (0.0, 2.3, 0.7289), (0.3902, 2.3, 0.7299), (0.7654, 2.3, 0.7329), (1.111, 2.3, 0.7378), (1.765, 2.3, 0.7723), (1.663, 2.3, 0.7634), (1.0, 2.3, 0.7422), (1.273, 2.3, 0.7481), (1.497, 2.3, 0.7553), (0.6888, 2.3, 0.7378), (0.3512, 2.3, 0.7351), (1.998, 2.3, 0.782), (1.998, 2.435, 0.782), (1.996, 2.65, 0.7825), (1.796, 2.65, 0.7826), (-1.796, 2.65, 0.7826), (-1.996, 2.65, 0.7826), (-0.7654, 2.3, 0.7329), (-0.3902, 2.3, 0.7299), (-1.8, 2.3, 0.7816), (-1.765, 2.3, 0.7723), (-1.663, 2.3, 0.7634), (1.8, 2.3, 0.7816), (1.8, 2.3, 0.7816), (-1.497, 2.3, 0.7553), (-1.799, 2.3, 0.7817), (-2.0, 2.3, 0.7816), (-1.962, 2.3, 0.7713), (-1.848, 2.3, 0.7614), (-1.663, 2.3, 0.7523), (-1.999, 2.3, 0.7817), (-1.414, 2.3, 0.7444), (-1.111, 2.3, 0.7378), (-1.273, 2.3, 0.7481), (-0.3512, 2.3, 0.7351), (0.0, 2.3, 0.7342), (-1.0, 2.3, 0.7422), (-0.6888, 2.3, 0.7378), (1.967, 3.371, 0.7904), (1.767, 3.371, 0.7904), (-1.767, 3.371, 0.7905), (-1.967, 3.371, 0.7905), (1.985, 3.025, 0.7855), (1.785, 3.025, 0.7855), (-1.785, 3.025, 0.7856), (-1.985, 3.025, 0.7856), (1.848, 3.823, 0.8017), (1.783, 3.923, 0.8049), (-1.556, 3.923, 0.805), (1.663, 3.76, 0.7997), (-1.781, 3.923, 0.805), (1.557, 3.923, 0.8049), (1.903, 3.674, 0.797), (-1.694, 3.674, 0.797), (-1.663, 3.758, 0.7997), (1.695, 3.674, 0.797), (-1.848, 3.821, 0.8017), (-1.902, 3.674, 0.797), (1.962, 3.438, 0.7919), (1.765, 3.391, 0.7908), (-1.765, 3.387, 0.7908), (-1.962, 3.435, 0.7919), (1.563, 4.108, 0.814), (1.663, 4.043, 0.8108), (-1.304, 4.108, 0.8141), (-1.561, 4.108, 0.8141), (1.497, 3.983, 0.8079), (1.306, 4.108, 0.814), (-1.497, 3.982, 0.8079), (-1.663, 4.042, 0.8108), (0.7654, 4.245, 0.8302), (1.111, 4.227, 0.8254), (1.178, 4.222, 0.8239), (-1.176, 4.222, 0.824), (-1.111, 4.227, 0.8254), (-0.7891, 4.222, 0.824), (-0.6888, 4.227, 0.8254), (-0.3512, 4.237, 0.8281), (-5.865e-07, 4.24, 0.829), (0.7915, 4.222, 0.8239), (0.6888, 4.227, 0.8254), (0.3512, 4.237, 0.8281), (0.3902, 4.256, 0.8332), (0.1755, 4.258, 0.8338), (-0.3902, 4.256, 0.8332), (-0.7654, 4.245, 0.8302), (-0.1727, 4.258, 0.8338), (1.414, 4.163, 0.8188), (1.0, 4.188, 0.821), (-1.414, 4.162, 0.8188), (-1.273, 4.119, 0.8151), (-1.0, 4.187, 0.821), (1.273, 4.12, 0.8151), (0.06851, 1.893, 0.6594), (0.1344, 1.87, 0.6506), (0.1951, 1.833, 0.6426), (0.2483, 1.784, 0.6356), (0.292, 1.723, 0.6298), (0.3244, 1.654, 0.6255), (0.3444, 1.579, 0.6229), (0.3512, 1.501, 0.622), (0.1344, 1.893, 0.6599), (0.2636, 1.87, 0.6517), (0.3827, 1.833, 0.6441), (0.4871, 1.784, 0.6375), (0.5727, 1.723, 0.632), (0.6364, 1.654, 0.628), (0.6756, 1.579, 0.6255), (0.6888, 1.501, 0.6247), (0.1951, 1.893, 0.6607), (0.3827, 1.87, 0.6534), (0.5556, 1.833, 0.6465), (0.7071, 1.784, 0.6406), (0.8315, 1.723, 0.6357), (0.9239, 1.654, 0.632), (0.9808, 1.579, 0.6298), (1.0, 1.501, 0.629), (0.2483, 1.893, 0.6619), (0.4871, 1.87, 0.6556), (0.7071, 1.833, 0.6498), (0.9, 1.784, 0.6447), (1.058, 1.723, 0.6406), (1.176, 1.654, 0.6375), (1.248, 1.579, 0.6356), (1.273, 1.501, 0.6349), (0.292, 1.892, 0.6633), (0.5727, 1.87, 0.6584), (0.8315, 1.833, 0.6538), (1.058, 1.783, 0.6498), (1.244, 1.723, 0.6465), (1.383, 1.654, 0.6441), (1.468, 1.579, 0.6426), (1.497, 1.501, 0.6421), (0.3244, 1.892, 0.6649), (0.6364, 1.87, 0.6615), (0.9239, 1.833, 0.6584), (1.176, 1.783, 0.6556), (1.383, 1.723, 0.6534), (1.536, 1.654, 0.6517), (1.631, 1.579, 0.6506), (1.663, 1.501, 0.6503), (0.3444, 1.892, 0.6666), (0.6756, 1.87, 0.6649), (0.9808, 1.833, 0.6633), (1.248, 1.783, 0.6619), (1.468, 1.722, 0.6607), (1.631, 1.653, 0.6599), (1.731, 1.578, 0.6594), (1.765, 1.5, 0.6592), (0.3512, 1.892, 0.6684), (0.6888, 1.87, 0.6684), (1.0, 1.833, 0.6684), (1.273, 1.783, 0.6684), (1.497, 1.722, 0.6684), (1.663, 1.653, 0.6684), (1.765, 1.578, 0.6684), (1.8, 1.5, 0.6684), (0.3444, 1.892, 0.6702), (0.6756, 1.869, 0.672), (0.9808, 1.832, 0.6736), (1.248, 1.783, 0.675), (1.468, 1.722, 0.6761), (1.631, 1.653, 0.677), (1.731, 1.578, 0.6775), (0.3244, 1.892, 0.672), (0.6364, 1.869, 0.6754), (0.9239, 1.832, 0.6785), (1.176, 1.782, 0.6812), (1.383, 1.722, 0.6835), (1.536, 1.653, 0.6852), (1.631, 1.577, 0.6862), (0.292, 1.892, 0.6736), (0.5727, 1.869, 0.6785), (0.8315, 1.832, 0.683), (1.058, 1.782, 0.687), (1.244, 1.722, 0.6903), (1.383, 1.652, 0.6927), (1.468, 1.577, 0.6942), (0.2483, 1.892, 0.675), (0.4871, 1.869, 0.6812), (0.7071, 1.832, 0.687), (0.9, 1.782, 0.6921), (1.058, 1.721, 0.6963), (1.176, 1.652, 0.6994), (1.248, 1.577, 0.7013), (0.1951, 1.892, 0.6761), (0.3827, 1.869, 0.6835), (0.5556, 1.832, 0.6903), (0.7071, 1.782, 0.6963), (0.8315, 1.721, 0.7012), (0.9239, 1.652, 0.7048), (0.9808, 1.577, 0.7071), (0.1344, 1.892, 0.677), (0.2636, 1.869, 0.6852), (0.3827, 1.832, 0.6927), (0.4871, 1.782, 0.6994), (0.5727, 1.721, 0.7048), (0.6364, 1.652, 0.7089), (0.6756, 1.577, 0.7113), (0.06851, 1.892, 0.6775), (0.1344, 1.869, 0.6862), (0.1951, 1.832, 0.6942), (0.2483, 1.782, 0.7013), (0.292, 1.721, 0.7071), (0.3244, 1.652, 0.7113), (0.3444, 1.577, 0.714), (-1.298e-08, 1.892, 0.6777), (7.419e-08, 1.869, 0.6866), (4.737e-08, 1.832, 0.6947), (-4.651e-08, 1.782, 0.7019), (-1.538e-07, 1.721, 0.7078), (1.144e-07, 1.652, 0.7122), (-1.538e-07, 1.577, 0.7149), (-0.06851, 1.892, 0.6775), (-0.1344, 1.869, 0.6862), (-0.1951, 1.832, 0.6942), (-0.2483, 1.782, 0.7013), (-0.292, 1.721, 0.7071), (-0.3244, 1.652, 0.7113), (-0.3444, 1.577, 0.714), (-2.244e-07, 1.9, 0.6684), (-0.1344, 1.892, 0.677), (-0.2636, 1.869, 0.6852), (-0.3827, 1.832, 0.6927), (-0.4871, 1.782, 0.6994), (-0.5727, 1.721, 0.7048), (-0.6364, 1.652, 0.7089), (-0.6756, 1.577, 0.7113), (-0.1951, 1.892, 0.6761), (-0.3827, 1.869, 0.6835), (-0.5556, 1.832, 0.6903), (-0.7071, 1.782, 0.6963), (-0.8315, 1.721, 0.7012), (-0.9239, 1.652, 0.7048), (-0.9808, 1.577, 0.7071), (-0.2483, 1.892, 0.675), (-0.4871, 1.869, 0.6812), (-0.7071, 1.832, 0.687), (-0.9, 1.782, 0.6921), (-1.058, 1.721, 0.6963), (-1.176, 1.652, 0.6994), (-1.248, 1.577, 0.7013), (-0.292, 1.892, 0.6736), (-0.5727, 1.869, 0.6785), (-0.8315, 1.832, 0.683), (-1.058, 1.782, 0.687), (-1.244, 1.722, 0.6903), (-1.383, 1.652, 0.6927), (-1.468, 1.577, 0.6942), (-0.3244, 1.892, 0.672), (-0.6364, 1.869, 0.6754), (-0.9239, 1.832, 0.6785), (-1.176, 1.782, 0.6812), (-1.383, 1.722, 0.6835), (-1.536, 1.653, 0.6852), (-1.631, 1.577, 0.6862), (-0.3444, 1.892, 0.6702), (-0.6756, 1.869, 0.672), (-0.9808, 1.832, 0.6736), (-1.248, 1.783, 0.675), (-1.468, 1.722, 0.6761), (-1.631, 1.653, 0.677), (-1.731, 1.578, 0.6775), (-0.3512, 1.892, 0.6684), (-0.6888, 1.87, 0.6684), (-1.0, 1.833, 0.6684), (-1.273, 1.783, 0.6684), (-1.497, 1.722, 0.6684), (-1.663, 1.653, 0.6684), (-1.765, 1.578, 0.6684), (-1.8, 1.5, 0.6684), (-0.3444, 1.892, 0.6666), (-0.6756, 1.87, 0.6649), (-0.9808, 1.833, 0.6633), (-1.248, 1.783, 0.6619), (-1.468, 1.722, 0.6607), (-1.631, 1.653, 0.6599), (-1.731, 1.578, 0.6594), (-1.765, 1.5, 0.6592), (-0.3244, 1.892, 0.6649), (-0.6364, 1.87, 0.6615), (-0.9239, 1.833, 0.6584), (-1.176, 1.783, 0.6556), (-1.383, 1.723, 0.6534), (-1.536, 1.654, 0.6517), (-1.631, 1.579, 0.6506), (-1.663, 1.501, 0.6503), (-0.292, 1.892, 0.6633), (-0.5727, 1.87, 0.6584), (-0.8315, 1.833, 0.6538), (-1.058, 1.783, 0.6498), (-1.244, 1.723, 0.6465), (-1.383, 1.654, 0.6441), (-1.468, 1.579, 0.6426), (-1.497, 1.501, 0.6421), (-0.2483, 1.893, 0.6619), (-0.4871, 1.87, 0.6556), (-0.7071, 1.833, 0.6498), (-0.9, 1.784, 0.6447), (-1.058, 1.723, 0.6406), (-1.176, 1.654, 0.6375), (-1.248, 1.579, 0.6356), (-1.273, 1.501, 0.6349), (-0.1951, 1.893, 0.6607), (-0.3827, 1.87, 0.6534), (-0.5556, 1.833, 0.6465), (-0.7071, 1.784, 0.6406), (-0.8315, 1.723, 0.6357), (-0.9239, 1.654, 0.632), (-0.9808, 1.579, 0.6298), (-1.0, 1.501, 0.629), (-0.1344, 1.893, 0.6599), (-0.2636, 1.87, 0.6517), (-0.3827, 1.833, 0.6441), (-0.4871, 1.784, 0.6375), (-0.5727, 1.723, 0.632), (-0.6364, 1.654, 0.628), (-0.6756, 1.579, 0.6255), (-0.6888, 1.501, 0.6247), (-0.06851, 1.893, 0.6594), (-0.1344, 1.87, 0.6507), (-0.1951, 1.833, 0.6426), (-0.2483, 1.784, 0.6356), (-0.292, 1.723, 0.6298), (-0.3244, 1.654, 0.6255), (-0.3444, 1.579, 0.6229), (-0.3512, 1.501, 0.622), (6.748e-08, 1.893, 0.6592), (1.412e-07, 1.87, 0.6503), (1.949e-07, 1.833, 0.6421), (2.754e-07, 1.784, 0.6349), (4.899e-07, 1.723, 0.629), (1.144e-07, 1.654, 0.6247), (4.631e-07, 1.579, 0.622), (4.899e-07, 1.501, 0.6211), (1.765, 1.5, 0.6777), (1.663, 1.5, 0.6865), (1.272, 1.5, 0.7019), (1.496, 1.5, 0.6421), (1.272, 1.5, 0.6349), (1.663, 1.5, 0.6503), (1.765, 1.5, 0.6592), (1.496, 1.5, 0.6947), (0.6886, 1.5, 0.6247), (0.9997, 1.5, 0.629), (0.351, 1.5, 0.622), (4.894e-07, 1.5, 0.6211), (-0.351, 1.5, 0.622), (-0.6886, 1.5, 0.6247), (-0.9997, 1.5, 0.629), (-1.272, 1.5, 0.6349), (0.9997, 1.5, 0.7078), (0.6886, 1.5, 0.7122), (0.351, 1.5, 0.7149), (-1.801e-07, 1.5, 0.7158), (-0.351, 1.5, 0.7149), (-1.663, 1.5, 0.6865), (-0.6886, 1.5, 0.7122), (-1.272, 1.5, 0.7019), (-0.9997, 1.5, 0.7078), (-1.496, 1.5, 0.6421), (-1.663, 1.5, 0.6503), (-1.765, 1.5, 0.6592), (-1.765, 1.5, 0.6777), (-1.496, 1.5, 0.6947), (1.998, 2.3, 0.6685), (0.0, 1.502, 0.6158), (0.3902, 1.502, 0.6168), (0.7654, 1.501, 0.6198), (1.111, 1.501, 0.6246), (1.414, 1.501, 0.6312), (1.663, 1.501, 0.6392), (1.848, 1.501, 0.6483), (1.962, 1.5, 0.6581), (2.0, 1.5, 0.6684), (1.962, 1.5, 0.6787), (1.848, 1.499, 0.6885), (1.663, 1.499, 0.6976), (1.414, 1.499, 0.7056), (1.111, 1.499, 0.7122), (0.7654, 1.499, 0.717), (0.3902, 1.498, 0.72), (-6.517e-07, 1.498, 0.721), (-6.517e-07, 4.258, 0.7211), (-0.3902, 1.498, 0.72), (-0.7654, 1.499, 0.717), (-1.111, 1.499, 0.7122), (-1.414, 1.499, 0.7056), (-1.663, 1.499, 0.6976), (-1.848, 1.499, 0.6885), (-1.962, 1.5, 0.6787), (-2.0, 1.5, 0.6684), (-1.962, 1.5, 0.6581), (-1.848, 1.501, 0.6483), (-1.663, 1.501, 0.6392), (-1.414, 1.501, 0.6312), (-1.111, 1.501, 0.6246), (-0.7654, 1.501, 0.6198), (-0.3902, 1.502, 0.6168), (1.497, 1.499, 0.6947), (0.0, 1.501, 0.621), (-0.3512, 1.501, 0.6219), (-0.6888, 1.501, 0.6246), (-1.663, 1.499, 0.6865), (-1.497, 1.499, 0.6947), (-1.765, 1.5, 0.6776), (-1.273, 1.499, 0.7019), (-0.3512, 1.499, 0.7149), (-5.865e-07, 1.499, 0.7158), (-0.6888, 1.499, 0.7122), (1.765, 1.5, 0.6592), (1.0, 1.501, 0.629), (1.8, 1.5, 0.6684), (1.663, 1.501, 0.6503), (0.3512, 1.499, 0.7149), (-1.273, 1.501, 0.6349), (-1.0, 1.501, 0.629), (-1.497, 1.501, 0.6421), (1.765, 1.5, 0.6776), (1.0, 1.499, 0.7078), (1.273, 1.499, 0.7019), (1.663, 1.499, 0.6865), (-1.8, 1.5, 0.6684), (-1.0, 1.499, 0.7078), (-1.765, 1.5, 0.6592), (1.273, 1.501, 0.6349), (0.6888, 1.499, 0.7122), (1.497, 1.501, 0.6421), (-1.663, 1.501, 0.6503), (0.6888, 1.501, 0.6246), (0.3512, 1.501, 0.6219), (2.0, 2.3, 0.6684), (1.962, 2.3, 0.6581), (1.414, 2.3, 0.6312), (1.663, 2.3, 0.6392), (1.848, 2.3, 0.6483), (0.0, 2.3, 0.6158), (0.3902, 2.3, 0.6168), (0.7654, 2.3, 0.6198), (1.111, 2.3, 0.6246), (1.765, 2.3, 0.6592), (1.663, 2.3, 0.6503), (1.0, 2.3, 0.629), (1.273, 2.3, 0.6349), (1.497, 2.3, 0.6421), (0.6888, 2.3, 0.6246), (0.3512, 2.3, 0.622), (1.998, 2.3, 0.6688), (1.998, 2.435, 0.6688), (1.996, 2.65, 0.6694), (1.796, 2.65, 0.6694), (-1.796, 2.65, 0.6695), (-1.996, 2.65, 0.6695), (-0.7654, 2.3, 0.6198), (-0.3902, 2.3, 0.6168), (-1.8, 2.3, 0.6684), (-1.765, 2.3, 0.6592), (-1.663, 2.3, 0.6503), (1.8, 2.3, 0.6685), (1.8, 2.3, 0.6684), (-1.497, 2.3, 0.6421), (-1.799, 2.3, 0.6686), (-2.0, 2.3, 0.6684), (-1.962, 2.3, 0.6581), (-1.848, 2.3, 0.6483), (-1.663, 2.3, 0.6392), (-1.999, 2.3, 0.6686), (-1.414, 2.3, 0.6312), (-1.111, 2.3, 0.6246), (-1.273, 2.3, 0.6349), (-0.3512, 2.3, 0.622), (0.0, 2.3, 0.621), (-1.0, 2.3, 0.629), (-0.6888, 2.3, 0.6246), (1.967, 3.371, 0.6772), (1.767, 3.371, 0.6773), (-1.767, 3.371, 0.6773), (-1.967, 3.371, 0.6773), (1.985, 3.025, 0.6724), (1.785, 3.025, 0.6724), (-1.785, 3.025, 0.6725), (-1.985, 3.025, 0.6725), (1.848, 3.823, 0.6886), (1.783, 3.923, 0.6918), (-1.556, 3.923, 0.6918), (1.663, 3.76, 0.6866), (-1.781, 3.923, 0.6918), (1.557, 3.923, 0.6918), (1.903, 3.674, 0.6838), (-1.694, 3.674, 0.6839), (-1.663, 3.758, 0.6866), (1.695, 3.674, 0.6838), (-1.848, 3.821, 0.6886), (-1.902, 3.674, 0.6839), (1.962, 3.438, 0.6787), (1.765, 3.391, 0.6777), (-1.765, 3.387, 0.6777), (-1.962, 3.435, 0.6787), (1.563, 4.108, 0.7009), (1.663, 4.043, 0.6977), (-1.304, 4.108, 0.7009), (-1.561, 4.108, 0.7009), (1.497, 3.983, 0.6948), (1.306, 4.108, 0.7009), (-1.497, 3.982, 0.6948), (-1.663, 4.042, 0.6977), (0.7654, 4.245, 0.7171), (1.111, 4.227, 0.7122), (1.178, 4.222, 0.7108), (-1.176, 4.222, 0.7108), (-1.111, 4.227, 0.7122), (-0.7891, 4.222, 0.7108), (-0.6888, 4.227, 0.7122), (-0.3512, 4.237, 0.7149), (-5.865e-07, 4.24, 0.7158), (0.7915, 4.222, 0.7108), (0.6888, 4.227, 0.7122), (0.3512, 4.237, 0.7149), (0.3902, 4.256, 0.7201), (0.1755, 4.258, 0.7206), (-0.3902, 4.256, 0.7201), (-0.7654, 4.245, 0.7171), (-0.1727, 4.258, 0.7206), (1.414, 4.163, 0.7057), (1.0, 4.188, 0.7078), (-1.414, 4.162, 0.7057), (-1.273, 4.119, 0.7019), (-1.0, 4.187, 0.7078), (1.273, 4.12, 0.7019)], [], [(0, 1, 3, 2), (2, 3, 5, 4), (4, 5, 7, 6), (6, 7, 9, 8), (8, 9, 11, 10), (10, 11, 13, 12), (12, 13, 15, 14), (14, 15, 17, 16), (16, 17, 19, 18), (18, 19, 21, 20), (20, 21, 23, 22), (22, 23, 25, 24), (24, 25, 27, 26), (26, 27, 29, 28), (28, 29, 31, 30), (30, 31, 33, 32), (32, 33, 35, 34), (34, 35, 37, 36), (36, 37, 39, 38), (38, 39, 41, 40), (40, 41, 43, 42), (42, 43, 45, 44), (44, 45, 47, 46), (46, 47, 49, 48), (48, 49, 51, 50), (50, 51, 53, 52), (52, 53, 55, 54), (54, 55, 57, 56), (56, 57, 59, 58), (58, 59, 61, 60), (3, 1, 63, 61, 59, 57, 55, 53, 51, 49, 47, 45, 43, 41, 39, 37, 35, 33, 31, 29, 27, 25, 23, 21, 19, 17, 15, 13, 11, 9, 7, 5), (60, 61, 63, 62), (62, 63, 1, 0), (0, 2, 4, 6, 8, 10, 12, 14, 16, 18, 20, 22, 24, 26, 28, 30, 32, 34, 36, 38, 40, 42, 44, 46, 48, 50, 52, 54, 56, 58, 60, 62), (64, 65, 67, 66), (66, 67, 71, 70), (70, 71, 69, 68), (68, 69, 65, 64), (66, 70, 68, 64), (71, 67, 65, 69), (72, 73, 75, 74), (74, 75, 77, 76), (76, 77, 79, 78), (78, 79, 81, 80), (80, 81, 83, 82), (82, 83, 85, 84), (84, 85, 87, 86), (86, 87, 89, 88), (88, 89, 91, 90), (90, 91, 93, 92), (92, 93, 95, 94), (94, 95, 97, 96), (96, 97, 99, 98), (98, 99, 101, 100), (100, 101, 103, 102), (102, 103, 105, 104), (104, 105, 107, 106), (106, 107, 109, 108), (108, 109, 111, 110), (110, 111, 113, 112), (112, 113, 115, 114), (114, 115, 117, 116), (116, 117, 119, 118), (118, 119, 121, 120), (120, 121, 123, 122), (122, 123, 125, 124), (124, 125, 127, 126), (126, 127, 129, 128), (128, 129, 131, 130), (130, 131, 133, 132), (75, 73, 135, 133, 131, 129, 127, 125, 123, 121, 119, 117, 115, 113, 111, 109, 107, 105, 103, 101, 99, 97, 95, 93, 91, 89, 87, 85, 83, 81, 79, 77), (132, 133, 135, 134), (134, 135, 73, 72), (72, 74, 76, 78, 80, 82, 84, 86, 88, 90, 92, 94, 96, 98, 100, 102, 104, 106, 108, 110, 112, 114, 116, 118, 120, 122, 124, 126, 128, 130, 132, 134), (136, 137, 139, 138), (138, 139, 141, 140), (140, 141, 143, 142), (142, 143, 145, 144), (144, 145, 147, 146), (146, 147, 149, 148), (148, 149, 151, 150), (150, 151, 153, 152), (152, 153, 155, 154), (154, 155, 157, 156), (156, 157, 159, 158), (158, 159, 161, 160), (160, 161, 163, 162), (162, 163, 165, 164), (164, 165, 167, 166), (166, 167, 169, 168), (168, 169, 171, 170), (170, 171, 173, 172), (172, 173, 175, 174), (174, 175, 177, 176), (176, 177, 179, 178), (178, 179, 181, 180), (180, 181, 183, 182), (182, 183, 185, 184), (184, 185, 187, 186), (186, 187, 189, 188), (188, 189, 191, 190), (190, 191, 193, 192), (192, 193, 195, 194), (194, 195, 197, 196), (139, 137, 199, 197, 195, 193, 191, 189, 187, 185, 183, 181, 179, 177, 175, 173, 171, 169, 167, 165, 163, 161, 159, 157, 155, 153, 151, 149, 147, 145, 143, 141), (196, 197, 199, 198), (198, 199, 137, 136), (136, 138, 140, 142, 144, 146, 148, 150, 152, 154, 156, 158, 160, 162, 164, 166, 168, 170, 172, 174, 176, 178, 180, 182, 184, 186, 188, 190, 192, 194, 196, 198), (200, 201, 203, 202), (202, 203, 207, 206), (206, 207, 205, 204), (204, 205, 201, 200), (202, 206, 204, 200), (207, 203, 201, 205), (443, 442, 208, 209), (444, 443, 209, 210), (445, 444, 210, 211), (446, 445, 211, 212), (447, 446, 212, 213), (448, 447, 213, 214), (449, 448, 214, 215), (442, 335, 208), (215, 214, 222, 223), (208, 335, 216), (209, 208, 216, 217), (210, 209, 217, 218), (211, 210, 218, 219), (212, 211, 219, 220), (213, 212, 220, 221), (214, 213, 221, 222), (220, 219, 227, 228), (221, 220, 228, 229), (222, 221, 229, 230), (223, 222, 230, 231), (216, 335, 224), (217, 216, 224, 225), (218, 217, 225, 226), (219, 218, 226, 227), (225, 224, 232, 233), (226, 225, 233, 234), (227, 226, 234, 235), (228, 227, 235, 236), (229, 228, 236, 237), (230, 229, 237, 238), (231, 230, 238, 239), (224, 335, 232), (237, 236, 244, 245), (238, 237, 245, 246), (239, 238, 246, 247), (232, 335, 240), (233, 232, 240, 241), (234, 233, 241, 242), (235, 234, 242, 243), (236, 235, 243, 244), (241, 240, 248, 249), (242, 241, 249, 250), (243, 242, 250, 251), (244, 243, 251, 252), (245, 244, 252, 253), (246, 245, 253, 254), (247, 246, 254, 255), (240, 335, 248), (253, 252, 260, 261), (254, 253, 261, 262), (255, 254, 262, 263), (248, 335, 256), (249, 248, 256, 257), (250, 249, 257, 258), (251, 250, 258, 259), (252, 251, 259, 260), (258, 257, 265, 266), (259, 258, 266, 267), (260, 259, 267, 268), (261, 260, 268, 269), (262, 261, 269, 270), (263, 262, 270, 271), (256, 335, 264), (257, 256, 264, 265), (270, 269, 277, 278), (264, 335, 272), (265, 264, 272, 273), (266, 265, 273, 274), (267, 266, 274, 275), (268, 267, 275, 276), (269, 268, 276, 277), (274, 273, 280, 281), (275, 274, 281, 282), (276, 275, 282, 283), (277, 276, 283, 284), (278, 277, 284, 285), (272, 335, 279), (273, 272, 279, 280), (285, 284, 291, 292), (279, 335, 286), (280, 279, 286, 287), (281, 280, 287, 288), (282, 281, 288, 289), (283, 282, 289, 290), (284, 283, 290, 291), (289, 288, 295, 296), (290, 289, 296, 297), (291, 290, 297, 298), (292, 291, 298, 299), (286, 335, 293), (287, 286, 293, 294), (288, 287, 294, 295), (293, 335, 300), (294, 293, 300, 301), (295, 294, 301, 302), (296, 295, 302, 303), (297, 296, 303, 304), (298, 297, 304, 305), (299, 298, 305, 306), (304, 303, 310, 311), (305, 304, 311, 312), (306, 305, 312, 313), (300, 335, 307), (301, 300, 307, 308), (302, 301, 308, 309), (303, 302, 309, 310), (307, 335, 314), (308, 307, 314, 315), (309, 308, 315, 316), (310, 309, 316, 317), (311, 310, 317, 318), (312, 311, 318, 319), (313, 312, 319, 320), (318, 317, 324, 325), (319, 318, 325, 326), (320, 319, 326, 327), (314, 335, 321), (315, 314, 321, 322), (316, 315, 322, 323), (317, 316, 323, 324), (322, 321, 328, 329), (323, 322, 329, 330), (324, 323, 330, 331), (325, 324, 331, 332), (326, 325, 332, 333), (327, 326, 333, 334), (321, 335, 328), (333, 332, 340, 341), (334, 333, 341, 342), (328, 335, 336), (329, 328, 336, 337), (330, 329, 337, 338), (331, 330, 338, 339), (332, 331, 339, 340), (337, 336, 343, 344), (338, 337, 344, 345), (339, 338, 345, 346), (340, 339, 346, 347), (341, 340, 347, 348), (342, 341, 348, 349), (336, 335, 343), (348, 347, 354, 355), (349, 348, 355, 356), (343, 335, 350), (344, 343, 350, 351), (345, 344, 351, 352), (346, 345, 352, 353), (347, 346, 353, 354), (352, 351, 358, 359), (353, 352, 359, 360), (354, 353, 360, 361), (355, 354, 361, 362), (356, 355, 362, 363), (350, 335, 357), (351, 350, 357, 358), (363, 362, 369, 370), (357, 335, 364), (358, 357, 364, 365), (359, 358, 365, 366), (360, 359, 366, 367), (361, 360, 367, 368), (362, 361, 368, 369), (367, 366, 373, 374), (368, 367, 374, 375), (369, 368, 375, 376), (370, 369, 376, 377), (364, 335, 371), (365, 364, 371, 372), (366, 365, 372, 373), (371, 335, 378), (372, 371, 378, 379), (373, 372, 379, 380), (374, 373, 380, 381), (375, 374, 381, 382), (376, 375, 382, 383), (377, 376, 383, 384), (381, 380, 388, 389), (382, 381, 389, 390), (383, 382, 390, 391), (384, 383, 391, 392), (385, 384, 392, 393), (378, 335, 386), (379, 378, 386, 387), (380, 379, 387, 388), (393, 392, 400, 401), (386, 335, 394), (387, 386, 394, 395), (388, 387, 395, 396), (389, 388, 396, 397), (390, 389, 397, 398), (391, 390, 398, 399), (392, 391, 399, 400), (398, 397, 405, 406), (399, 398, 406, 407), (400, 399, 407, 408), (401, 400, 408, 409), (394, 335, 402), (395, 394, 402, 403), (396, 395, 403, 404), (397, 396, 404, 405), (402, 335, 410), (403, 402, 410, 411), (404, 403, 411, 412), (405, 404, 412, 413), (406, 405, 413, 414), (407, 406, 414, 415), (408, 407, 415, 416), (409, 408, 416, 417), (414, 413, 421, 422), (415, 414, 422, 423), (416, 415, 423, 424), (417, 416, 424, 425), (410, 335, 418), (411, 410, 418, 419), (412, 411, 419, 420), (413, 412, 420, 421), (419, 418, 426, 427), (420, 419, 427, 428), (421, 420, 428, 429), (422, 421, 429, 430), (423, 422, 430, 431), (424, 423, 431, 432), (425, 424, 432, 433), (418, 335, 426), (431, 430, 438, 439), (432, 431, 439, 440), (433, 432, 440, 441), (426, 335, 434), (427, 426, 434, 435), (428, 427, 435, 436), (429, 428, 436, 437), (430, 429, 437, 438), (436, 435, 443, 444), (437, 436, 444, 445), (438, 437, 445, 446), (439, 438, 446, 447), (440, 439, 447, 448), (441, 440, 448, 449), (434, 335, 442), (435, 434, 442, 443), (466, 452, 299, 306), (456, 455, 255, 263), (470, 469, 327, 334), (475, 476, 401, 409), (472, 470, 334, 342), (479, 473, 356, 363), (455, 453, 247, 255), (454, 459, 231, 239), (471, 479, 363, 370), (467, 466, 306, 313), (473, 474, 349, 356), (474, 472, 342, 349), (465, 475, 409, 417), (457, 451, 285, 292), (469, 468, 320, 327), (458, 460, 215, 223), (477, 385, 393), (450, 271, 270, 278), (460, 461, 449, 215), (462, 463, 433, 441), (464, 465, 417, 425), (459, 458, 223, 231), (451, 450, 278, 285), (453, 454, 239, 247), (476, 477, 393, 401), (478, 471, 370, 377), (461, 462, 441, 449), (478, 385, 477, 476, 475, 465, 464, 463, 462, 461, 460, 458, 459, 454, 453, 455, 456, 271, 450, 451, 457, 452, 466, 467, 468, 469, 470, 472, 474, 473, 479, 471), (463, 464, 425, 433), (271, 456, 263), (452, 457, 292, 299), (385, 478, 377, 384), (468, 467, 313, 320), (480, 573, 565, 564, 563), (481, 551, 552, 482), (482, 552, 553, 483), (483, 553, 554, 484), (484, 554, 548, 485), (485, 548, 549, 486), (486, 549, 550, 487), (487, 550, 547, 488), (488, 547, 546, 489), (489, 546, 562, 563, 564, 593, 589, 609, 490), (490, 609, 603, 597, 491), (491, 597, 598, 614, 492), (492, 614, 613, 638, 493), (493, 638, 623, 622, 494), (494, 622, 621, 495), (495, 621, 633, 496), (496, 633, 634, 498, 497), (497, 498, 637, 635, 499), (499, 635, 636, 500), (500, 636, 625, 501), (501, 625, 624, 640, 502), (502, 640, 616, 620, 503), (503, 620, 601, 607, 504), (504, 607, 608, 612, 505), (505, 612, 592, 596, 567, 581, 577, 506), (506, 577, 578, 507), (507, 578, 579, 508), (508, 579, 580, 509), (509, 580, 582, 510), (510, 582, 583, 511), (511, 583, 568, 512), (512, 568, 569, 513), (513, 569, 551, 481), (481, 482, 483, 484, 485, 486, 487, 488, 489, 527, 525, 528, 542, 540, 526, 544, 545, 515, 516, 517, 531, 530, 532, 543, 539, 537, 506, 507, 508, 509, 510, 511, 512, 513), (533, 610, 590, 594, 565, 573, 574, 527), (535, 643, 618, 617, 514), (514, 617, 602, 600, 536), (539, 571, 570, 537), (525, 555, 556, 528), (527, 574, 555, 525), (542, 559, 558, 540), (515, 586, 585, 516), (522, 628, 629, 523), (532, 575, 572, 543), (523, 629, 632, 529), (516, 585, 588, 517), (540, 558, 557, 526), (538, 642, 626, 627, 524), (526, 557, 560, 544), (534, 639, 643, 535), (531, 587, 584, 530), (543, 572, 571, 539), (541, 631, 630, 639, 534), (521, 641, 642, 538), (518, 605, 599, 619, 519), (545, 561, 586, 515), (528, 556, 559, 542), (537, 570, 576, 566, 595, 591, 611, 520), (536, 600, 606, 610, 533), (524, 627, 628, 522), (517, 588, 587, 531), (544, 560, 561, 545), (529, 632, 631, 541), (520, 611, 604, 605, 518), (530, 584, 575, 532), (506, 537, 520, 518, 519, 521, 538, 524, 522, 523, 529, 541, 534, 535, 514, 536, 533, 527, 489, 490, 491, 492, 493, 494, 495, 496, 497, 499, 500, 501, 502, 503, 504, 505), (519, 619, 615, 641, 521), (598, 602, 617, 618, 613, 614), (599, 601, 620, 616, 615, 619), (623, 630, 631, 632, 629, 628, 627, 626, 624, 625, 636, 635, 637, 634, 633, 621, 622), (589, 590, 610, 606, 603, 609), (591, 592, 612, 608, 604, 611), (576, 581, 567, 566), (634, 637, 498), (581, 576, 570, 571, 572, 575, 584, 587, 588, 585, 586, 561, 560, 557, 558, 559, 556, 555, 574, 573, 480, 562, 546, 547, 550, 549, 548, 554, 553, 552, 551, 569, 568, 583, 582, 580, 579, 578, 577), (564, 565, 594, 593), (566, 567, 596, 595), (613, 618, 643, 639, 630, 623, 638), (615, 616, 640, 624, 626, 642, 641), (603, 606, 600, 602, 598, 597), (604, 608, 607, 601, 599, 605), (562, 480, 563), (593, 594, 590, 589), (595, 596, 592, 591), (879, 878, 644, 645), (880, 879, 645, 646), (881, 880, 646, 647), (882, 881, 647, 648), (883, 882, 648, 649), (884, 883, 649, 650), (885, 884, 650, 651), (878, 771, 644), (651, 650, 658, 659), (644, 771, 652), (645, 644, 652, 653), (646, 645, 653, 654), (647, 646, 654, 655), (648, 647, 655, 656), (649, 648, 656, 657), (650, 649, 657, 658), (656, 655, 663, 664), (657, 656, 664, 665), (658, 657, 665, 666), (659, 658, 666, 667), (652, 771, 660), (653, 652, 660, 661), (654, 653, 661, 662), (655, 654, 662, 663), (661, 660, 668, 669), (662, 661, 669, 670), (663, 662, 670, 671), (664, 663, 671, 672), (665, 664, 672, 673), (666, 665, 673, 674), (667, 666, 674, 675), (660, 771, 668), (673, 672, 680, 681), (674, 673, 681, 682), (675, 674, 682, 683), (668, 771, 676), (669, 668, 676, 677), (670, 669, 677, 678), (671, 670, 678, 679), (672, 671, 679, 680), (677, 676, 684, 685), (678, 677, 685, 686), (679, 678, 686, 687), (680, 679, 687, 688), (681, 680, 688, 689), (682, 681, 689, 690), (683, 682, 690, 691), (676, 771, 684), (689, 688, 696, 697), (690, 689, 697, 698), (691, 690, 698, 699), (684, 771, 692), (685, 684, 692, 693), (686, 685, 693, 694), (687, 686, 694, 695), (688, 687, 695, 696), (694, 693, 701, 702), (695, 694, 702, 703), (696, 695, 703, 704), (697, 696, 704, 705), (698, 697, 705, 706), (699, 698, 706, 707), (692, 771, 700), (693, 692, 700, 701), (706, 705, 713, 714), (700, 771, 708), (701, 700, 708, 709), (702, 701, 709, 710), (703, 702, 710, 711), (704, 703, 711, 712), (705, 704, 712, 713), (710, 709, 716, 717), (711, 710, 717, 718), (712, 711, 718, 719), (713, 712, 719, 720), (714, 713, 720, 721), (708, 771, 715), (709, 708, 715, 716), (721, 720, 727, 728), (715, 771, 722), (716, 715, 722, 723), (717, 716, 723, 724), (718, 717, 724, 725), (719, 718, 725, 726), (720, 719, 726, 727), (725, 724, 731, 732), (726, 725, 732, 733), (727, 726, 733, 734), (728, 727, 734, 735), (722, 771, 729), (723, 722, 729, 730), (724, 723, 730, 731), (729, 771, 736), (730, 729, 736, 737), (731, 730, 737, 738), (732, 731, 738, 739), (733, 732, 739, 740), (734, 733, 740, 741), (735, 734, 741, 742), (740, 739, 746, 747), (741, 740, 747, 748), (742, 741, 748, 749), (736, 771, 743), (737, 736, 743, 744), (738, 737, 744, 745), (739, 738, 745, 746), (743, 771, 750), (744, 743, 750, 751), (745, 744, 751, 752), (746, 745, 752, 753), (747, 746, 753, 754), (748, 747, 754, 755), (749, 748, 755, 756), (754, 753, 760, 761), (755, 754, 761, 762), (756, 755, 762, 763), (750, 771, 757), (751, 750, 757, 758), (752, 751, 758, 759), (753, 752, 759, 760), (758, 757, 764, 765), (759, 758, 765, 766), (760, 759, 766, 767), (761, 760, 767, 768), (762, 761, 768, 769), (763, 762, 769, 770), (757, 771, 764), (769, 768, 776, 777), (770, 769, 777, 778), (764, 771, 772), (765, 764, 772, 773), (766, 765, 773, 774), (767, 766, 774, 775), (768, 767, 775, 776), (773, 772, 779, 780), (774, 773, 780, 781), (775, 774, 781, 782), (776, 775, 782, 783), (777, 776, 783, 784), (778, 777, 784, 785), (772, 771, 779), (784, 783, 790, 791), (785, 784, 791, 792), (779, 771, 786), (780, 779, 786, 787), (781, 780, 787, 788), (782, 781, 788, 789), (783, 782, 789, 790), (788, 787, 794, 795), (789, 788, 795, 796), (790, 789, 796, 797), (791, 790, 797, 798), (792, 791, 798, 799), (786, 771, 793), (787, 786, 793, 794), (799, 798, 805, 806), (793, 771, 800), (794, 793, 800, 801), (795, 794, 801, 802), (796, 795, 802, 803), (797, 796, 803, 804), (798, 797, 804, 805), (803, 802, 809, 810), (804, 803, 810, 811), (805, 804, 811, 812), (806, 805, 812, 813), (800, 771, 807), (801, 800, 807, 808), (802, 801, 808, 809), (807, 771, 814), (808, 807, 814, 815), (809, 808, 815, 816), (810, 809, 816, 817), (811, 810, 817, 818), (812, 811, 818, 819), (813, 812, 819, 820), (817, 816, 824, 825), (818, 817, 825, 826), (819, 818, 826, 827), (820, 819, 827, 828), (821, 820, 828, 829), (814, 771, 822), (815, 814, 822, 823), (816, 815, 823, 824), (829, 828, 836, 837), (822, 771, 830), (823, 822, 830, 831), (824, 823, 831, 832), (825, 824, 832, 833), (826, 825, 833, 834), (827, 826, 834, 835), (828, 827, 835, 836), (834, 833, 841, 842), (835, 834, 842, 843), (836, 835, 843, 844), (837, 836, 844, 845), (830, 771, 838), (831, 830, 838, 839), (832, 831, 839, 840), (833, 832, 840, 841), (838, 771, 846), (839, 838, 846, 847), (840, 839, 847, 848), (841, 840, 848, 849), (842, 841, 849, 850), (843, 842, 850, 851), (844, 843, 851, 852), (845, 844, 852, 853), (850, 849, 857, 858), (851, 850, 858, 859), (852, 851, 859, 860), (853, 852, 860, 861), (846, 771, 854), (847, 846, 854, 855), (848, 847, 855, 856), (849, 848, 856, 857), (855, 854, 862, 863), (856, 855, 863, 864), (857, 856, 864, 865), (858, 857, 865, 866), (859, 858, 866, 867), (860, 859, 867, 868), (861, 860, 868, 869), (854, 771, 862), (867, 866, 874, 875), (868, 867, 875, 876), (869, 868, 876, 877), (862, 771, 870), (863, 862, 870, 871), (864, 863, 871, 872), (865, 864, 872, 873), (866, 865, 873, 874), (872, 871, 879, 880), (873, 872, 880, 881), (874, 873, 881, 882), (875, 874, 882, 883), (876, 875, 883, 884), (877, 876, 884, 885), (870, 771, 878), (871, 870, 878, 879), (902, 888, 735, 742), (892, 891, 691, 699), (906, 905, 763, 770), (911, 912, 837, 845), (908, 906, 770, 778), (915, 909, 792, 799), (891, 889, 683, 691), (890, 895, 667, 675), (907, 915, 799, 806), (903, 902, 742, 749), (909, 910, 785, 792), (910, 908, 778, 785), (901, 911, 845, 853), (893, 887, 721, 728), (905, 904, 756, 763), (894, 896, 651, 659), (913, 821, 829), (886, 707, 706, 714), (896, 897, 885, 651), (898, 899, 869, 877), (900, 901, 853, 861), (895, 894, 659, 667), (887, 886, 714, 721), (889, 890, 675, 683), (912, 913, 829, 837), (914, 907, 806, 813), (897, 898, 877, 885), (914, 821, 913, 912, 911, 901, 900, 899, 898, 897, 896, 894, 895, 890, 889, 891, 892, 707, 886, 887, 893, 888, 902, 903, 904, 905, 906, 908, 910, 909, 915, 907), (899, 900, 861, 869), (707, 892, 699), (888, 893, 728, 735), (821, 914, 813, 820), (904, 903, 749, 756), (916, 1009, 1001, 1000, 999), (917, 987, 988, 918), (918, 988, 989, 919), (919, 989, 990, 920), (920, 990, 984, 921), (921, 984, 985, 922), (922, 985, 986, 923), (923, 986, 983, 924), (924, 983, 982, 925), (925, 982, 998, 999, 1000, 1029, 1025, 1045, 926), (926, 1045, 1039, 1033, 927), (927, 1033, 1034, 1050, 928), (928, 1050, 1049, 1074, 929), (929, 1074, 1059, 1058, 930), (930, 1058, 1057, 931), (931, 1057, 1069, 932), (932, 1069, 1070, 934, 933), (933, 934, 1073, 1071, 935), (935, 1071, 1072, 936), (936, 1072, 1061, 937), (937, 1061, 1060, 1076, 938), (938, 1076, 1052, 1056, 939), (939, 1056, 1037, 1043, 940), (940, 1043, 1044, 1048, 941), (941, 1048, 1028, 1032, 1003, 1017, 1013, 942), (942, 1013, 1014, 943), (943, 1014, 1015, 944), (944, 1015, 1016, 945), (945, 1016, 1018, 946), (946, 1018, 1019, 947), (947, 1019, 1004, 948), (948, 1004, 1005, 949), (949, 1005, 987, 917), (917, 918, 919, 920, 921, 922, 923, 924, 925, 963, 961, 964, 978, 976, 962, 980, 981, 951, 952, 953, 967, 966, 968, 979, 975, 973, 942, 943, 944, 945, 946, 947, 948, 949), (969, 1046, 1026, 1030, 1001, 1009, 1010, 963), (971, 1079, 1054, 1053, 950), (950, 1053, 1038, 1036, 972), (975, 1007, 1006, 973), (961, 991, 992, 964), (963, 1010, 991, 961), (978, 995, 994, 976), (951, 1022, 1021, 952), (958, 1064, 1065, 959), (968, 1011, 1008, 979), (959, 1065, 1068, 965), (952, 1021, 1024, 953), (976, 994, 993, 962), (974, 1078, 1062, 1063, 960), (962, 993, 996, 980), (970, 1075, 1079, 971), (967, 1023, 1020, 966), (979, 1008, 1007, 975), (977, 1067, 1066, 1075, 970), (957, 1077, 1078, 974), (954, 1041, 1035, 1055, 955), (981, 997, 1022, 951), (964, 992, 995, 978), (973, 1006, 1012, 1002, 1031, 1027, 1047, 956), (972, 1036, 1042, 1046, 969), (960, 1063, 1064, 958), (953, 1024, 1023, 967), (980, 996, 997, 981), (965, 1068, 1067, 977), (956, 1047, 1040, 1041, 954), (966, 1020, 1011, 968), (942, 973, 956, 954, 955, 957, 974, 960, 958, 959, 965, 977, 970, 971, 950, 972, 969, 963, 925, 926, 927, 928, 929, 930, 931, 932, 933, 935, 936, 937, 938, 939, 940, 941), (955, 1055, 1051, 1077, 957), (1034, 1038, 1053, 1054, 1049, 1050), (1035, 1037, 1056, 1052, 1051, 1055), (1059, 1066, 1067, 1068, 1065, 1064, 1063, 1062, 1060, 1061, 1072, 1071, 1073, 1070, 1069, 1057, 1058), (1025, 1026, 1046, 1042, 1039, 1045), (1027, 1028, 1048, 1044, 1040, 1047), (1012, 1017, 1003, 1002), (1070, 1073, 934), (1017, 1012, 1006, 1007, 1008, 1011, 1020, 1023, 1024, 1021, 1022, 997, 996, 993, 994, 995, 992, 991, 1010, 1009, 916, 998, 982, 983, 986, 985, 984, 990, 989, 988, 987, 1005, 1004, 1019, 1018, 1016, 1015, 1014, 1013), (1000, 1001, 1030, 1029), (1002, 1003, 1032, 1031), (1049, 1054, 1079, 1075, 1066, 1059, 1074), (1051, 1052, 1076, 1060, 1062, 1078, 1077), (1039, 1042, 1036, 1038, 1034, 1033), (1040, 1044, 1043, 1037, 1035, 1041), (998, 916, 999), (1029, 1030, 1026, 1025), (1031, 1032, 1028, 1027), (1315, 1314, 1080, 1081), (1316, 1315, 1081, 1082), (1317, 1316, 1082, 1083), (1318, 1317, 1083, 1084), (1319, 1318, 1084, 1085), (1320, 1319, 1085, 1086), (1321, 1320, 1086, 1087), (1314, 1207, 1080), (1087, 1086, 1094, 1095), (1080, 1207, 1088), (1081, 1080, 1088, 1089), (1082, 1081, 1089, 1090), (1083, 1082, 1090, 1091), (1084, 1083, 1091, 1092), (1085, 1084, 1092, 1093), (1086, 1085, 1093, 1094), (1092, 1091, 1099, 1100), (1093, 1092, 1100, 1101), (1094, 1093, 1101, 1102), (1095, 1094, 1102, 1103), (1088, 1207, 1096), (1089, 1088, 1096, 1097), (1090, 1089, 1097, 1098), (1091, 1090, 1098, 1099), (1097, 1096, 1104, 1105), (1098, 1097, 1105, 1106), (1099, 1098, 1106, 1107), (1100, 1099, 1107, 1108), (1101, 1100, 1108, 1109), (1102, 1101, 1109, 1110), (1103, 1102, 1110, 1111), (1096, 1207, 1104), (1109, 1108, 1116, 1117), (1110, 1109, 1117, 1118), (1111, 1110, 1118, 1119), (1104, 1207, 1112), (1105, 1104, 1112, 1113), (1106, 1105, 1113, 1114), (1107, 1106, 1114, 1115), (1108, 1107, 1115, 1116), (1113, 1112, 1120, 1121), (1114, 1113, 1121, 1122), (1115, 1114, 1122, 1123), (1116, 1115, 1123, 1124), (1117, 1116, 1124, 1125), (1118, 1117, 1125, 1126), (1119, 1118, 1126, 1127), (1112, 1207, 1120), (1125, 1124, 1132, 1133), (1126, 1125, 1133, 1134), (1127, 1126, 1134, 1135), (1120, 1207, 1128), (1121, 1120, 1128, 1129), (1122, 1121, 1129, 1130), (1123, 1122, 1130, 1131), (1124, 1123, 1131, 1132), (1130, 1129, 1137, 1138), (1131, 1130, 1138, 1139), (1132, 1131, 1139, 1140), (1133, 1132, 1140, 1141), (1134, 1133, 1141, 1142), (1135, 1134, 1142, 1143), (1128, 1207, 1136), (1129, 1128, 1136, 1137), (1142, 1141, 1149, 1150), (1136, 1207, 1144), (1137, 1136, 1144, 1145), (1138, 1137, 1145, 1146), (1139, 1138, 1146, 1147), (1140, 1139, 1147, 1148), (1141, 1140, 1148, 1149), (1146, 1145, 1152, 1153), (1147, 1146, 1153, 1154), (1148, 1147, 1154, 1155), (1149, 1148, 1155, 1156), (1150, 1149, 1156, 1157), (1144, 1207, 1151), (1145, 1144, 1151, 1152), (1157, 1156, 1163, 1164), (1151, 1207, 1158), (1152, 1151, 1158, 1159), (1153, 1152, 1159, 1160), (1154, 1153, 1160, 1161), (1155, 1154, 1161, 1162), (1156, 1155, 1162, 1163), (1161, 1160, 1167, 1168), (1162, 1161, 1168, 1169), (1163, 1162, 1169, 1170), (1164, 1163, 1170, 1171), (1158, 1207, 1165), (1159, 1158, 1165, 1166), (1160, 1159, 1166, 1167), (1165, 1207, 1172), (1166, 1165, 1172, 1173), (1167, 1166, 1173, 1174), (1168, 1167, 1174, 1175), (1169, 1168, 1175, 1176), (1170, 1169, 1176, 1177), (1171, 1170, 1177, 1178), (1176, 1175, 1182, 1183), (1177, 1176, 1183, 1184), (1178, 1177, 1184, 1185), (1172, 1207, 1179), (1173, 1172, 1179, 1180), (1174, 1173, 1180, 1181), (1175, 1174, 1181, 1182), (1179, 1207, 1186), (1180, 1179, 1186, 1187), (1181, 1180, 1187, 1188), (1182, 1181, 1188, 1189), (1183, 1182, 1189, 1190), (1184, 1183, 1190, 1191), (1185, 1184, 1191, 1192), (1190, 1189, 1196, 1197), (1191, 1190, 1197, 1198), (1192, 1191, 1198, 1199), (1186, 1207, 1193), (1187, 1186, 1193, 1194), (1188, 1187, 1194, 1195), (1189, 1188, 1195, 1196), (1194, 1193, 1200, 1201), (1195, 1194, 1201, 1202), (1196, 1195, 1202, 1203), (1197, 1196, 1203, 1204), (1198, 1197, 1204, 1205), (1199, 1198, 1205, 1206), (1193, 1207, 1200), (1205, 1204, 1212, 1213), (1206, 1205, 1213, 1214), (1200, 1207, 1208), (1201, 1200, 1208, 1209), (1202, 1201, 1209, 1210), (1203, 1202, 1210, 1211), (1204, 1203, 1211, 1212), (1209, 1208, 1215, 1216), (1210, 1209, 1216, 1217), (1211, 1210, 1217, 1218), (1212, 1211, 1218, 1219), (1213, 1212, 1219, 1220), (1214, 1213, 1220, 1221), (1208, 1207, 1215), (1220, 1219, 1226, 1227), (1221, 1220, 1227, 1228), (1215, 1207, 1222), (1216, 1215, 1222, 1223), (1217, 1216, 1223, 1224), (1218, 1217, 1224, 1225), (1219, 1218, 1225, 1226), (1224, 1223, 1230, 1231), (1225, 1224, 1231, 1232), (1226, 1225, 1232, 1233), (1227, 1226, 1233, 1234), (1228, 1227, 1234, 1235), (1222, 1207, 1229), (1223, 1222, 1229, 1230), (1235, 1234, 1241, 1242), (1229, 1207, 1236), (1230, 1229, 1236, 1237), (1231, 1230, 1237, 1238), (1232, 1231, 1238, 1239), (1233, 1232, 1239, 1240), (1234, 1233, 1240, 1241), (1239, 1238, 1245, 1246), (1240, 1239, 1246, 1247), (1241, 1240, 1247, 1248), (1242, 1241, 1248, 1249), (1236, 1207, 1243), (1237, 1236, 1243, 1244), (1238, 1237, 1244, 1245), (1243, 1207, 1250), (1244, 1243, 1250, 1251), (1245, 1244, 1251, 1252), (1246, 1245, 1252, 1253), (1247, 1246, 1253, 1254), (1248, 1247, 1254, 1255), (1249, 1248, 1255, 1256), (1253, 1252, 1260, 1261), (1254, 1253, 1261, 1262), (1255, 1254, 1262, 1263), (1256, 1255, 1263, 1264), (1257, 1256, 1264, 1265), (1250, 1207, 1258), (1251, 1250, 1258, 1259), (1252, 1251, 1259, 1260), (1265, 1264, 1272, 1273), (1258, 1207, 1266), (1259, 1258, 1266, 1267), (1260, 1259, 1267, 1268), (1261, 1260, 1268, 1269), (1262, 1261, 1269, 1270), (1263, 1262, 1270, 1271), (1264, 1263, 1271, 1272), (1270, 1269, 1277, 1278), (1271, 1270, 1278, 1279), (1272, 1271, 1279, 1280), (1273, 1272, 1280, 1281), (1266, 1207, 1274), (1267, 1266, 1274, 1275), (1268, 1267, 1275, 1276), (1269, 1268, 1276, 1277), (1274, 1207, 1282), (1275, 1274, 1282, 1283), (1276, 1275, 1283, 1284), (1277, 1276, 1284, 1285), (1278, 1277, 1285, 1286), (1279, 1278, 1286, 1287), (1280, 1279, 1287, 1288), (1281, 1280, 1288, 1289), (1286, 1285, 1293, 1294), (1287, 1286, 1294, 1295), (1288, 1287, 1295, 1296), (1289, 1288, 1296, 1297), (1282, 1207, 1290), (1283, 1282, 1290, 1291), (1284, 1283, 1291, 1292), (1285, 1284, 1292, 1293), (1291, 1290, 1298, 1299), (1292, 1291, 1299, 1300), (1293, 1292, 1300, 1301), (1294, 1293, 1301, 1302), (1295, 1294, 1302, 1303), (1296, 1295, 1303, 1304), (1297, 1296, 1304, 1305), (1290, 1207, 1298), (1303, 1302, 1310, 1311), (1304, 1303, 1311, 1312), (1305, 1304, 1312, 1313), (1298, 1207, 1306), (1299, 1298, 1306, 1307), (1300, 1299, 1307, 1308), (1301, 1300, 1308, 1309), (1302, 1301, 1309, 1310), (1308, 1307, 1315, 1316), (1309, 1308, 1316, 1317), (1310, 1309, 1317, 1318), (1311, 1310, 1318, 1319), (1312, 1311, 1319, 1320), (1313, 1312, 1320, 1321), (1306, 1207, 1314), (1307, 1306, 1314, 1315), (1338, 1324, 1171, 1178), (1328, 1327, 1127, 1135), (1342, 1341, 1199, 1206), (1347, 1348, 1273, 1281), (1344, 1342, 1206, 1214), (1351, 1345, 1228, 1235), (1327, 1325, 1119, 1127), (1326, 1331, 1103, 1111), (1343, 1351, 1235, 1242), (1339, 1338, 1178, 1185), (1345, 1346, 1221, 1228), (1346, 1344, 1214, 1221), (1337, 1347, 1281, 1289), (1329, 1323, 1157, 1164), (1341, 1340, 1192, 1199), (1330, 1332, 1087, 1095), (1349, 1257, 1265), (1322, 1143, 1142, 1150), (1332, 1333, 1321, 1087), (1334, 1335, 1305, 1313), (1336, 1337, 1289, 1297), (1331, 1330, 1095, 1103), (1323, 1322, 1150, 1157), (1325, 1326, 1111, 1119), (1348, 1349, 1265, 1273), (1350, 1343, 1242, 1249), (1333, 1334, 1313, 1321), (1350, 1257, 1349, 1348, 1347, 1337, 1336, 1335, 1334, 1333, 1332, 1330, 1331, 1326, 1325, 1327, 1328, 1143, 1322, 1323, 1329, 1324, 1338, 1339, 1340, 1341, 1342, 1344, 1346, 1345, 1351, 1343), (1335, 1336, 1297, 1305), (1143, 1328, 1135), (1324, 1329, 1164, 1171), (1257, 1350, 1249, 1256), (1340, 1339, 1185, 1192), (1352, 1445, 1437, 1436, 1435), (1353, 1423, 1424, 1354), (1354, 1424, 1425, 1355), (1355, 1425, 1426, 1356), (1356, 1426, 1420, 1357), (1357, 1420, 1421, 1358), (1358, 1421, 1422, 1359), (1359, 1422, 1419, 1360), (1360, 1419, 1418, 1361), (1361, 1418, 1434, 1435, 1436, 1465, 1461, 1481, 1362), (1362, 1481, 1475, 1469, 1363), (1363, 1469, 1470, 1486, 1364), (1364, 1486, 1485, 1510, 1365), (1365, 1510, 1495, 1494, 1366), (1366, 1494, 1493, 1367), (1367, 1493, 1505, 1368), (1368, 1505, 1506, 1370, 1369), (1369, 1370, 1509, 1507, 1371), (1371, 1507, 1508, 1372), (1372, 1508, 1497, 1373), (1373, 1497, 1496, 1512, 1374), (1374, 1512, 1488, 1492, 1375), (1375, 1492, 1473, 1479, 1376), (1376, 1479, 1480, 1484, 1377), (1377, 1484, 1464, 1468, 1439, 1453, 1449, 1378), (1378, 1449, 1450, 1379), (1379, 1450, 1451, 1380), (1380, 1451, 1452, 1381), (1381, 1452, 1454, 1382), (1382, 1454, 1455, 1383), (1383, 1455, 1440, 1384), (1384, 1440, 1441, 1385), (1385, 1441, 1423, 1353), (1353, 1354, 1355, 1356, 1357, 1358, 1359, 1360, 1361, 1399, 1397, 1400, 1414, 1412, 1398, 1416, 1417, 1387, 1388, 1389, 1403, 1402, 1404, 1415, 1411, 1409, 1378, 1379, 1380, 1381, 1382, 1383, 1384, 1385), (1405, 1482, 1462, 1466, 1437, 1445, 1446, 1399), (1407, 1515, 1490, 1489, 1386), (1386, 1489, 1474, 1472, 1408), (1411, 1443, 1442, 1409), (1397, 1427, 1428, 1400), (1399, 1446, 1427, 1397), (1414, 1431, 1430, 1412), (1387, 1458, 1457, 1388), (1394, 1500, 1501, 1395), (1404, 1447, 1444, 1415), (1395, 1501, 1504, 1401), (1388, 1457, 1460, 1389), (1412, 1430, 1429, 1398), (1410, 1514, 1498, 1499, 1396), (1398, 1429, 1432, 1416), (1406, 1511, 1515, 1407), (1403, 1459, 1456, 1402), (1415, 1444, 1443, 1411), (1413, 1503, 1502, 1511, 1406), (1393, 1513, 1514, 1410), (1390, 1477, 1471, 1491, 1391), (1417, 1433, 1458, 1387), (1400, 1428, 1431, 1414), (1409, 1442, 1448, 1438, 1467, 1463, 1483, 1392), (1408, 1472, 1478, 1482, 1405), (1396, 1499, 1500, 1394), (1389, 1460, 1459, 1403), (1416, 1432, 1433, 1417), (1401, 1504, 1503, 1413), (1392, 1483, 1476, 1477, 1390), (1402, 1456, 1447, 1404), (1378, 1409, 1392, 1390, 1391, 1393, 1410, 1396, 1394, 1395, 1401, 1413, 1406, 1407, 1386, 1408, 1405, 1399, 1361, 1362, 1363, 1364, 1365, 1366, 1367, 1368, 1369, 1371, 1372, 1373, 1374, 1375, 1376, 1377), (1391, 1491, 1487, 1513, 1393), (1470, 1474, 1489, 1490, 1485, 1486), (1471, 1473, 1492, 1488, 1487, 1491), (1495, 1502, 1503, 1504, 1501, 1500, 1499, 1498, 1496, 1497, 1508, 1507, 1509, 1506, 1505, 1493, 1494), (1461, 1462, 1482, 1478, 1475, 1481), (1463, 1464, 1484, 1480, 1476, 1483), (1448, 1453, 1439, 1438), (1506, 1509, 1370), (1453, 1448, 1442, 1443, 1444, 1447, 1456, 1459, 1460, 1457, 1458, 1433, 1432, 1429, 1430, 1431, 1428, 1427, 1446, 1445, 1352, 1434, 1418, 1419, 1422, 1421, 1420, 1426, 1425, 1424, 1423, 1441, 1440, 1455, 1454, 1452, 1451, 1450, 1449), (1436, 1437, 1466, 1465), (1438, 1439, 1468, 1467), (1485, 1490, 1515, 1511, 1502, 1495, 1510), (1487, 1488, 1512, 1496, 1498, 1514, 1513), (1475, 1478, 1472, 1474, 1470, 1469), (1476, 1480, 1479, 1473, 1471, 1477), (1434, 1352, 1435), (1465, 1466, 1462, 1461), (1467, 1468, 1464, 1463)])
me_cylinder_090.polygons.foreach_set('material_index', [0, 0, 0, 0, 0, 0, 0, 0, 0, 0, 0, 0, 0, 0, 0, 0, 0, 0, 0, 0, 0, 0, 0, 0, 0, 0, 0, 0, 0, 0, 0, 0, 0, 0, 1, 1, 1, 1, 1, 1, 1, 1, 1, 1, 1, 1, 1, 1, 1, 1, 1, 1, 1, 1, 1, 1, 1, 1, 1, 1, 1, 1, 1, 1, 1, 1, 1, 1, 1, 1, 1, 1, 1, 1, 1, 1, 1, 1, 1, 1, 1, 1, 1, 1, 1, 1, 1, 1, 1, 1, 1, 1, 1, 1, 1, 1, 1, 1, 1, 1, 1, 1, 1, 1, 1, 1, 1, 1, 1, 1, 1, 1, 1, 1, 2, 2, 2, 2, 2, 2, 2, 2, 2, 2, 2, 2, 2, 2, 2, 2, 2, 2, 2, 2, 2, 2, 2, 2, 2, 2, 2, 2, 2, 2, 2, 2, 2, 2, 2, 2, 2, 2, 2, 2, 2, 2, 2, 2, 2, 2, 2, 2, 2, 2, 2, 2, 2, 2, 2, 2, 2, 2, 2, 2, 2, 2, 2, 2, 2, 2, 2, 2, 2, 2, 2, 2, 2, 2, 2, 2, 2, 2, 2, 2, 2, 2, 2, 2, 2, 2, 2, 2, 2, 2, 2, 2, 2, 2, 2, 2, 2, 2, 2, 2, 2, 2, 2, 2, 2, 2, 2, 2, 2, 2, 2, 2, 2, 2, 2, 2, 2, 2, 2, 2, 2, 2, 2, 2, 2, 2, 2, 2, 2, 2, 2, 2, 2, 2, 2, 2, 2, 2, 2, 2, 2, 2, 2, 2, 2, 2, 2, 2, 2, 2, 2, 2, 2, 2, 2, 2, 2, 2, 2, 2, 2, 2, 2, 2, 2, 2, 2, 2, 2, 2, 2, 2, 2, 2, 2, 2, 2, 2, 2, 2, 2, 2, 2, 2, 2, 2, 2, 2, 2, 2, 2, 2, 2, 2, 2, 2, 2, 2, 2, 2, 2, 2, 2, 2, 2, 2, 2, 2, 2, 2, 2, 2, 2, 2, 2, 2, 2, 2, 2, 2, 2, 2, 2, 2, 2, 2, 2, 2, 2, 2, 2, 2, 2, 2, 2, 2, 2, 2, 2, 2, 2, 2, 2, 2, 2, 2, 2, 2, 2, 2, 2, 2, 2, 2, 2, 2, 2, 2, 2, 2, 2, 2, 2, 2, 2, 2, 2, 2, 2, 2, 2, 2, 2, 1, 1, 1, 1, 1, 1, 1, 1, 1, 1, 1, 1, 1, 1, 1, 1, 1, 1, 1, 1, 1, 1, 1, 1, 1, 1, 1, 1, 1, 1, 1, 1, 1, 1, 1, 1, 1, 1, 1, 1, 1, 1, 1, 1, 1, 1, 1, 1, 1, 1, 1, 1, 1, 1, 1, 1, 1, 1, 1, 1, 1, 1, 1, 1, 1, 1, 1, 1, 1, 1, 1, 1, 1, 1, 1, 1, 1, 1, 1, 1, 1, 1, 1, 1, 3, 3, 3, 3, 3, 3, 3, 3, 3, 3, 3, 3, 3, 3, 3, 3, 3, 3, 3, 3, 3, 3, 3, 3, 3, 3, 3, 3, 3, 3, 3, 3, 3, 3, 3, 3, 3, 3, 3, 3, 3, 3, 3, 3, 3, 3, 3, 3, 3, 3, 3, 3, 3, 3, 3, 3, 3, 3, 3, 3, 3, 3, 3, 3, 3, 3, 3, 3, 3, 3, 3, 3, 3, 3, 3, 3, 3, 3, 3, 3, 3, 3, 3, 3, 3, 3, 3, 3, 3, 3, 3, 3, 3, 3, 3, 3, 3, 3, 3, 3, 3, 3, 3, 3, 3, 3, 3, 3, 3, 3, 3, 3, 3, 3, 3, 3, 3, 3, 3, 3, 3, 3, 3, 3, 3, 3, 3, 3, 3, 3, 3, 3, 3, 3, 3, 3, 3, 3, 3, 3, 3, 3, 3, 3, 3, 3, 3, 3, 3, 3, 3, 3, 3, 3, 3, 3, 3, 3, 3, 3, 3, 3, 3, 3, 3, 3, 3, 3, 3, 3, 3, 3, 3, 3, 3, 3, 3, 3, 3, 3, 3, 3, 3, 3, 3, 3, 3, 3, 3, 3, 3, 3, 3, 3, 3, 3, 3, 3, 3, 3, 3, 3, 3, 3, 3, 3, 3, 3, 3, 3, 3, 3, 3, 3, 3, 3, 3, 3, 3, 3, 3, 3, 3, 3, 3, 3, 3, 3, 3, 3, 3, 3, 3, 3, 3, 3, 3, 3, 3, 3, 3, 3, 3, 3, 3, 3, 3, 3, 3, 3, 3, 3, 3, 3, 3, 3, 3, 3, 3, 3, 3, 3, 3, 3, 3, 3, 3, 3, 3, 3, 3, 3, 3, 1, 1, 1, 1, 1, 1, 1, 1, 1, 1, 1, 1, 1, 1, 1, 1, 1, 1, 1, 1, 1, 1, 1, 1, 1, 1, 1, 1, 1, 1, 1, 1, 1, 1, 1, 1, 1, 1, 1, 1, 1, 1, 1, 1, 1, 1, 1, 1, 1, 1, 1, 1, 1, 1, 1, 1, 1, 1, 1, 1, 1, 1, 1, 1, 1, 1, 1, 1, 1, 1, 1, 1, 1, 1, 1, 1, 1, 1, 1, 1, 1, 1, 1, 1, 3, 3, 3, 3, 3, 3, 3, 3, 3, 3, 3, 3, 3, 3, 3, 3, 3, 3, 3, 3, 3, 3, 3, 3, 3, 3, 3, 3, 3, 3, 3, 3, 3, 3, 3, 3, 3, 3, 3, 3, 3, 3, 3, 3, 3, 3, 3, 3, 3, 3, 3, 3, 3, 3, 3, 3, 3, 3, 3, 3, 3, 3, 3, 3, 3, 3, 3, 3, 3, 3, 3, 3, 3, 3, 3, 3, 3, 3, 3, 3, 3, 3, 3, 3, 3, 3, 3, 3, 3, 3, 3, 3, 3, 3, 3, 3, 3, 3, 3, 3, 3, 3, 3, 3, 3, 3, 3, 3, 3, 3, 3, 3, 3, 3, 3, 3, 3, 3, 3, 3, 3, 3, 3, 3, 3, 3, 3, 3, 3, 3, 3, 3, 3, 3, 3, 3, 3, 3, 3, 3, 3, 3, 3, 3, 3, 3, 3, 3, 3, 3, 3, 3, 3, 3, 3, 3, 3, 3, 3, 3, 3, 3, 3, 3, 3, 3, 3, 3, 3, 3, 3, 3, 3, 3, 3, 3, 3, 3, 3, 3, 3, 3, 3, 3, 3, 3, 3, 3, 3, 3, 3, 3, 3, 3, 3, 3, 3, 3, 3, 3, 3, 3, 3, 3, 3, 3, 3, 3, 3, 3, 3, 3, 3, 3, 3, 3, 3, 3, 3, 3, 3, 3, 3, 3, 3, 3, 3, 3, 3, 3, 3, 3, 3, 3, 3, 3, 3, 3, 3, 3, 3, 3, 3, 3, 3, 3, 3, 3, 3, 3, 3, 3, 3, 3, 3, 3, 3, 3, 3, 3, 3, 3, 3, 3, 3, 3, 3, 3, 3, 3, 3, 3, 3, 1, 1, 1, 1, 1, 1, 1, 1, 1, 1, 1, 1, 1, 1, 1, 1, 1, 1, 1, 1, 1, 1, 1, 1, 1, 1, 1, 1, 1, 1, 1, 1, 1, 1, 1, 1, 1, 1, 1, 1, 1, 1, 1, 1, 1, 1, 1, 1, 1, 1, 1, 1, 1, 1, 1, 1, 1, 1, 1, 1, 1, 1, 1, 1, 1, 1, 1, 1, 1, 1, 1, 1, 1, 1, 1, 1, 1, 1, 1, 1, 1, 1, 1, 1])
me_cylinder_090.materials.append(mat_pbr_dielectric_post)
me_cylinder_090.materials.append(mat_pbr_dielectric)
me_cylinder_090.materials.append(mat_light_glass_off_material_0_1_0)
me_cylinder_090.materials.append(mat_light_glass_material_1_0_0)
me_cylinder_090.use_remesh_preserve_volume = False
me_cylinder_090.use_remesh_preserve_attributes = False
me_cylinder_090.use_mirror_vertex_groups = False
me_cylinder_090.update()

# ---- objects
ob_main_sun = bpy.data.objects.new('Main Sun', light_hemi_007)
ob_camera = bpy.data.objects.new('Camera', cam_camera_007)
ob_plane = bpy.data.objects.new('Plane', me_plane_006)
ob_aspect = bpy.data.objects.new('Aspect', me_cylinder_090)
ob_signal1 = bpy.data.objects.new('Signal1', light_area_015)
ob_signal0 = bpy.data.objects.new('Signal0', light_area_014)

# ---- transforms, parenting, visibility, modifiers, constraints
ob_main_sun.location = (100.0, 20.0, 400.0)
ob_main_sun.rotation_euler = (0.7854, -0.0, 2.251)
ob_main_sun.lineart.crease_threshold = 0.0
ob_camera.location = (0.9449, 14.54, 0.7966)
ob_camera.rotation_euler = (1.425, -0.002425, 3.103)
ob_camera.lineart.crease_threshold = 0.0
ob_plane.location = (0.0, 0.0, -3.0)
ob_plane.scale = (5.0, 5.0, 1.0)
ob_plane.is_shadow_catcher = True
ob_plane.lineart.crease_threshold = 0.0
ob_aspect.location = (0.0, -0.075, -1.573)
ob_aspect.rotation_euler = (0.0, 0.0, -0.1396)
ob_aspect.scale = (0.05, 0.05, 1.9)
ob_aspect.lineart.crease_threshold = 0.0
ob_signal1.parent = ob_aspect
ob_signal1.matrix_parent_inverse = Matrix(((20.0, 0.0, 0.0, 0.0), (0.0, 20.0, 0.0, 1.5), (0.0, 0.0, 0.5263, 0.6684), (0.0, 0.0, 0.0, 1.0)))
ob_signal1.location = (0.0, 0.0101, 0.215)
ob_signal1.rotation_euler = (1.57, -0.0, 0.0)
ob_signal1.lineart.crease_threshold = 0.0
ob_signal0.parent = ob_aspect
ob_signal0.matrix_parent_inverse = Matrix(((20.0, 0.0, 0.0, 0.0), (0.0, 20.0, 0.0, 1.5), (0.0, 0.0, 0.5263, 0.6684), (0.0, 0.0, 0.0, 1.0)))
ob_signal0.location = (0.0, 0.0101, 0.0)
ob_signal0.rotation_euler = (1.57, -0.0, 0.0)
ob_signal0.lineart.crease_threshold = 0.0

# ---- collection membership
col_collection_1.objects.link(ob_main_sun)
col_collection_1.objects.link(ob_camera)
col_collection_1.objects.link(ob_plane)
col_collection_1.objects.link(ob_aspect)
col_collection_1.objects.link(ob_signal1)
col_collection_1.objects.link(ob_signal0)

# ---- scene / render settings (as saved in the file)
scene.frame_start = 1; scene.frame_end = 250; scene.frame_set(104)
scene.render.engine = 'CYCLES'
scene.render.resolution_x = 4500
scene.render.resolution_y = 2300
scene.render.dither_intensity = 0.0
scene.render.film_transparent = True
scene.render.use_overwrite = False
scene.cycles.shading_system = True
scene.cycles.use_denoising = False
scene.cycles.samples = 256
scene.cycles.sampling_pattern = 'TABULATED_SOBOL'
scene.cycles.use_adaptive_sampling = False
scene.cycles.use_light_tree = False
scene.cycles.blur_glossy = 0.0
scene.cycles.sample_clamp_indirect = 0.0
scene.view_settings.view_transform = 'Standard'
bpy.context.view_layer.update()

# ---- added for rendering (the .blend has no active camera): camera
cam_auto = bpy.data.cameras.new('AutoCamera')
cam_auto.lens = 50.0
cam_auto.sensor_width = 36.0
cam_auto.clip_end = 1000.0
ob_auto_camera = bpy.data.objects.new('AutoCamera', cam_auto)
scene.collection.objects.link(ob_auto_camera)
ob_auto_camera.location = (13.5488, -16.2585, 9.26634)
ob_auto_camera.rotation_euler = (1.09748, -7.21219e-08, 0.694738)
scene.camera = ob_auto_camera
bpy.context.view_layer.update()
